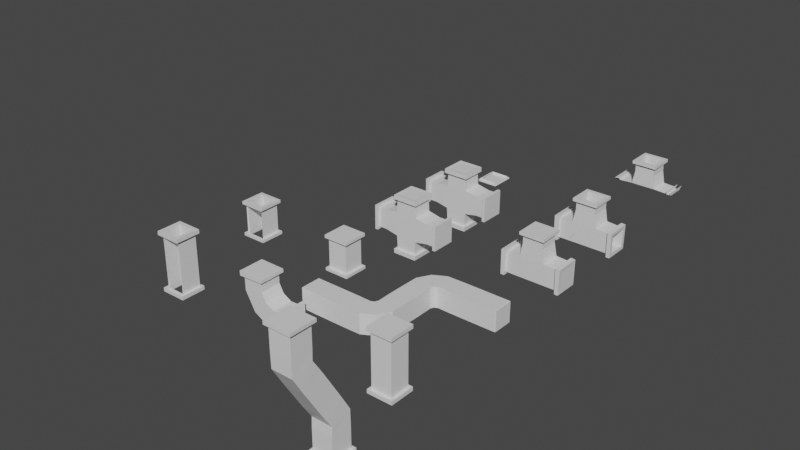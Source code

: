 # Source: AirVents.blend  (saved by Blender 2.82.7; exported with 4.5.12 LTS)
import bpy
from mathutils import Matrix  # noqa: F401  (used for matrix-valued properties, if any)

bpy.ops.wm.read_factory_settings(use_empty=True)
scene = bpy.context.scene
scene.name = 'Scene'

# ---- collections
col_collection = bpy.data.collections.new('Collection'); scene.collection.children.link(col_collection)

# ---- materials (node trees are filled in below, after node groups)
mat_material = bpy.data.materials.new('Material')
mat_material.alpha_threshold = 0.0
mat_material.use_transparent_shadow = False
mat_material.line_color = (0.0, 0.0, 0.0, 1.0)

# ---- material node trees
mat_material.use_nodes = True; mat_material.node_tree.nodes.clear()
_N = mat_material.node_tree.nodes; _L = mat_material.node_tree.links
n0 = _N.new('ShaderNodeOutputMaterial'); n0.name = 'Material Output'; n0.location = (300, 300)
n1 = _N.new('ShaderNodeBsdfPrincipled'); n1.name = 'Principled BSDF'; n1.location = (10, 300)
n1.distribution = 'GGX'
n1.subsurface_method = 'BURLEY'
n1.inputs[2].default_value = 0.4
n1.inputs[3].default_value = 1.45
n1.inputs[27].default_value = (0.0, 0.0, 0.0, 1.0)
n1.inputs[28].default_value = 1.0
_L.new(n1.outputs[0], n0.inputs[0])
n0.is_active_output = True

# ---- world
world_world = bpy.data.worlds.new('World'); scene.world = world_world
world_world.use_nodes = True; world_world.node_tree.nodes.clear()
_N = world_world.node_tree.nodes; _L = world_world.node_tree.links
n0 = _N.new('ShaderNodeOutputWorld'); n0.name = 'World Output'; n0.location = (300, 300)
n1 = _N.new('ShaderNodeBackground'); n1.name = 'Background'; n1.location = (10, 300)
n1.inputs[0].default_value = (0.05088, 0.05088, 0.05088, 1.0)
_L.new(n1.outputs[0], n0.inputs[0])
n0.is_active_output = True
world_world.color = (0.05088, 0.05088, 0.05088)
world_world.use_sun_shadow = False
world_world.sun_shadow_jitter_overblur = 0.0

# ---- meshes
me_cube = bpy.data.meshes.new('Cube')
me_cube.from_pydata([(3.087, 2.007, 0.001456), (1.412, 2.007, 0.001456)], [(1, 0)], [])
_uv = me_cube.uv_layers.new(name='UVMap')
_uv.uv.foreach_set('vector', [])
me_cube.materials.append(mat_material)
me_cube.use_remesh_preserve_volume = False
me_cube.use_remesh_preserve_attributes = False
me_cube.use_mirror_vertex_groups = False
me_cube.update()
me_cube_002 = bpy.data.meshes.new('Cube.002')
me_cube_002.from_pydata([(-0.9132, -0.271, -0.2768), (-0.9132, 0.2856, -0.2768), (-0.9132, 0.2856, 0.2797), (-0.9132, -0.271, 0.2797), (3.087, 1.729, -0.2768), (3.087, 2.286, -0.2768), (3.087, 2.286, 0.2797), (3.087, 1.729, 0.2797), (1.354, 1.615, -0.2792), (0.8154, 1.752, -0.2748), (0.8154, 1.752, 0.2777), (1.354, 1.615, 0.2821), (1.479, 1.74, -0.2792), (1.342, 2.279, -0.2748), (1.342, 2.279, 0.2777), (1.479, 1.74, 0.2821), (1.396, 1.698, -0.2798), (1.003, 2.091, -0.2745), (1.003, 2.091, 0.2775), (1.396, 1.698, 0.2827), (1.358, 0.2627, -0.2748), (0.8196, 0.4, -0.2792), (0.8196, 0.4, 0.2821), (1.358, 0.2627, 0.2777), (0.8315, -0.2641, -0.2748), (0.6942, 0.2745, -0.2792), (0.6942, 0.2745, 0.2821), (0.8315, -0.2641, 0.2777), (1.17, -0.07612, -0.2745), (0.7776, 0.3166, -0.2798), (0.7776, 0.3166, 0.2827), (1.17, -0.07612, 0.2775), (1.365, 1.233, -0.2767), (0.8085, 1.233, -0.2768), (0.8085, 1.233, 0.2797), (1.365, 1.233, 0.2797), (1.365, 0.7821, -0.2768), (0.8085, 0.782, -0.2767), (0.8085, 0.782, 0.2797), (1.365, 0.7821, 0.2797), (1.83, 1.729, -0.2767), (1.83, 2.286, -0.2768), (1.83, 2.286, 0.2797), (1.83, 1.729, 0.2796), (2.249, 1.729, -0.2768), (2.249, 2.286, -0.2768), (2.249, 2.286, 0.2797), (2.249, 1.729, 0.2797), (2.668, 1.729, -0.2768), (2.668, 2.286, -0.2768), (2.668, 2.286, 0.2797), (2.668, 1.729, 0.2797), (0.3433, -0.271, -0.2768), (0.3434, 0.2857, -0.2767), (0.3434, 0.2857, 0.2796), (0.3433, -0.271, 0.2797), (-0.07568, -0.271, -0.2768), (-0.07568, 0.2856, -0.2768), (-0.07568, 0.2856, 0.2797), (-0.07568, -0.271, 0.2797), (-0.4944, -0.271, -0.2768), (-0.4944, 0.2856, -0.2768), (-0.4944, 0.2856, 0.2797), (-0.4944, -0.271, 0.2797), (-0.9132, -0.2427, -0.2485), (-0.9132, 0.2573, -0.2485), (-0.9132, 0.2573, 0.2515), (-0.9132, -0.2427, 0.2515), (3.087, 1.757, -0.2485), (3.087, 2.257, -0.2485), (3.087, 2.257, 0.2515), (3.087, 1.757, 0.2515), (1.329, 1.62, -0.2485), (0.8446, 1.744, -0.2485), (0.8446, 1.744, 0.2515), (1.329, 1.62, 0.2515), (1.474, 1.765, -0.2485), (1.35, 2.25, -0.2485), (1.35, 2.25, 0.2515), (1.474, 1.765, 0.2515), (1.378, 1.716, -0.2485), (1.025, 2.069, -0.2485), (1.025, 2.069, 0.2515), (1.378, 1.716, 0.2515), (1.329, 0.2705, -0.2485), (0.8446, 0.3942, -0.2485), (0.8446, 0.3942, 0.2515), (1.329, 0.2705, 0.2515), (0.8237, -0.2349, -0.2485), (0.7, 0.2495, -0.2485), (0.7, 0.2495, 0.2515), (0.8237, -0.2349, 0.2515), (1.149, -0.05463, -0.2485), (0.7952, 0.2989, -0.2485), (0.7952, 0.2989, 0.2515), (1.149, -0.05463, 0.2515), (1.337, 1.232, -0.2485), (0.8368, 1.232, -0.2485), (0.8368, 1.232, 0.2515), (1.337, 1.232, 0.2515), (1.337, 0.7823, -0.2485), (0.8368, 0.7823, -0.2485), (0.8368, 0.7823, 0.2515), (1.337, 0.7823, 0.2515), (1.831, 1.757, -0.2485), (1.831, 2.257, -0.2485), (1.831, 2.257, 0.2515), (1.831, 1.757, 0.2515), (2.249, 1.757, -0.2485), (2.249, 2.257, -0.2485), (2.249, 2.257, 0.2515), (2.249, 1.757, 0.2515), (2.668, 1.757, -0.2485), (2.668, 2.257, -0.2485), (2.668, 2.257, 0.2515), (2.668, 1.757, 0.2515), (0.3431, -0.2427, -0.2485), (0.3431, 0.2573, -0.2485), (0.3431, 0.2573, 0.2515), (0.3431, -0.2427, 0.2515), (-0.07568, -0.2427, -0.2485), (-0.07568, 0.2573, -0.2485), (-0.07568, 0.2573, 0.2515), (-0.07568, -0.2427, 0.2515), (-0.4944, -0.2427, -0.2485), (-0.4944, 0.2573, -0.2485), (-0.4944, 0.2573, 0.2515), (-0.4944, -0.2427, 0.2515)], [], [(8, 9, 17, 16), (9, 10, 18, 17), (10, 11, 19, 18), (11, 8, 16, 19), (16, 17, 13, 12), (17, 18, 14, 13), (18, 19, 15, 14), (19, 16, 12, 15), (28, 29, 21, 20), (29, 30, 22, 21), (30, 31, 23, 22), (31, 28, 20, 23), (24, 25, 29, 28), (25, 26, 30, 29), (26, 27, 31, 30), (27, 24, 28, 31), (32, 33, 9, 8), (33, 34, 10, 9), (34, 35, 11, 10), (35, 32, 8, 11), (36, 37, 33, 32), (37, 38, 34, 33), (38, 39, 35, 34), (39, 36, 32, 35), (20, 21, 37, 36), (21, 22, 38, 37), (22, 23, 39, 38), (23, 20, 36, 39), (12, 13, 41, 40), (13, 14, 42, 41), (14, 15, 43, 42), (15, 12, 40, 43), (40, 41, 45, 44), (41, 42, 46, 45), (42, 43, 47, 46), (43, 40, 44, 47), (44, 45, 49, 48), (45, 46, 50, 49), (46, 47, 51, 50), (47, 44, 48, 51), (48, 49, 5, 4), (49, 50, 6, 5), (50, 51, 7, 6), (51, 48, 4, 7), (52, 53, 25, 24), (53, 54, 26, 25), (54, 55, 27, 26), (55, 52, 24, 27), (56, 57, 53, 52), (57, 58, 54, 53), (58, 59, 55, 54), (59, 56, 52, 55), (60, 61, 57, 56), (61, 62, 58, 57), (62, 63, 59, 58), (63, 60, 56, 59), (0, 1, 61, 60), (1, 2, 62, 61), (2, 3, 63, 62), (3, 0, 60, 63), (72, 80, 81, 73), (73, 81, 82, 74), (74, 82, 83, 75), (75, 83, 80, 72), (80, 76, 77, 81), (81, 77, 78, 82), (82, 78, 79, 83), (83, 79, 76, 80), (92, 84, 85, 93), (93, 85, 86, 94), (94, 86, 87, 95), (95, 87, 84, 92), (88, 92, 93, 89), (89, 93, 94, 90), (90, 94, 95, 91), (91, 95, 92, 88), (96, 72, 73, 97), (97, 73, 74, 98), (98, 74, 75, 99), (99, 75, 72, 96), (100, 96, 97, 101), (101, 97, 98, 102), (102, 98, 99, 103), (103, 99, 96, 100), (84, 100, 101, 85), (85, 101, 102, 86), (86, 102, 103, 87), (87, 103, 100, 84), (76, 104, 105, 77), (77, 105, 106, 78), (78, 106, 107, 79), (79, 107, 104, 76), (104, 108, 109, 105), (105, 109, 110, 106), (106, 110, 111, 107), (107, 111, 108, 104), (108, 112, 113, 109), (109, 113, 114, 110), (110, 114, 115, 111), (111, 115, 112, 108), (112, 68, 69, 113), (113, 69, 70, 114), (114, 70, 71, 115), (115, 71, 68, 112), (116, 88, 89, 117), (117, 89, 90, 118), (118, 90, 91, 119), (119, 91, 88, 116), (120, 116, 117, 121), (121, 117, 118, 122), (122, 118, 119, 123), (123, 119, 116, 120), (124, 120, 121, 125), (125, 121, 122, 126), (126, 122, 123, 127), (127, 123, 120, 124), (64, 124, 125, 65), (65, 125, 126, 66), (66, 126, 127, 67), (67, 127, 124, 64), (0, 3, 67, 64), (3, 2, 66, 67), (2, 1, 65, 66), (1, 0, 64, 65), (7, 4, 68, 71), (4, 5, 69, 68), (5, 6, 70, 69), (6, 7, 71, 70)])
me_cube_002.materials.append(mat_material)
me_cube_002.use_remesh_preserve_volume = False
me_cube_002.use_remesh_preserve_attributes = False
me_cube_002.use_mirror_vertex_groups = False
me_cube_002.update()
me_cube_003 = bpy.data.meshes.new('Cube.003')
me_cube_003.from_pydata([(-0.2783, -0.2783, -0.8375), (-0.2783, 0.2783, -0.8375), (0.2783, 0.2783, -0.8375), (0.2783, -0.2783, -0.8375), (-0.2783, -0.2783, 0.8375), (-0.2783, 0.2783, 0.8375), (0.2783, 0.2783, 0.8375), (0.2783, -0.2783, 0.8375), (-0.2783, -0.2783, 0.4188), (-0.2783, 0.2783, 0.4188), (0.2783, 0.2783, 0.4188), (0.2783, -0.2783, 0.4188), (-0.2783, -0.2783, 2.125e-06), (-0.2783, 0.2783, 2.125e-06), (0.2783, 0.2783, 2.167e-06), (0.2783, -0.2783, 2.167e-06), (-0.2783, -0.2783, -0.4187), (-0.2783, 0.2783, -0.4187), (0.2783, 0.2783, -0.4187), (0.2783, -0.2783, -0.4187), (-0.25, -0.25, -0.8375), (-0.25, 0.25, -0.8375), (0.25, 0.25, -0.8375), (0.25, -0.25, -0.8375), (-0.25, -0.25, 0.8375), (-0.25, 0.25, 0.8375), (0.25, 0.25, 0.8375), (0.25, -0.25, 0.8375), (-0.25, -0.25, 0.4188), (-0.25, 0.25, 0.4188), (0.25, 0.25, 0.4188), (0.25, -0.25, 0.4188), (-0.25, -0.25, 2.127e-06), (-0.25, 0.25, 2.127e-06), (0.25, 0.25, 2.165e-06), (0.25, -0.25, 2.165e-06), (-0.25, -0.25, -0.4187), (-0.25, 0.25, -0.4187), (0.25, 0.25, -0.4187), (0.25, -0.25, -0.4187), (-0.2783, -0.2783, -0.7328), (-0.2783, 0.2783, -0.7328), (0.2783, 0.2783, -0.7328), (0.2783, -0.2783, -0.7328), (-0.2783, -0.2783, 0.7328), (-0.2783, 0.2783, 0.7328), (0.2783, 0.2783, 0.7328), (0.2783, -0.2783, 0.7328), (0.349, -0.349, -0.8375), (-0.349, -0.349, -0.8375), (-0.349, 0.349, -0.8375), (0.349, 0.349, -0.8375), (-0.349, -0.349, 0.8375), (0.349, -0.349, 0.8375), (0.349, 0.349, 0.8375), (-0.349, 0.349, 0.8375), (-0.349, -0.349, 0.7328), (-0.349, 0.349, -0.7328), (0.349, 0.349, -0.7328), (0.349, -0.349, -0.7328), (-0.349, -0.349, -0.7328), (-0.349, 0.349, 0.7328), (0.349, 0.349, 0.7328), (0.349, -0.349, 0.7328)], [], [(44, 45, 9, 8), (45, 46, 10, 9), (46, 47, 11, 10), (47, 44, 8, 11), (8, 9, 13, 12), (9, 10, 14, 13), (10, 11, 15, 14), (11, 8, 12, 15), (12, 13, 17, 16), (13, 14, 18, 17), (14, 15, 19, 18), (15, 12, 16, 19), (0, 3, 48, 49), (4, 5, 55, 52), (45, 44, 56, 61), (5, 6, 54, 55), (24, 28, 29, 25), (25, 29, 30, 26), (26, 30, 31, 27), (27, 31, 28, 24), (28, 32, 33, 29), (29, 33, 34, 30), (30, 34, 35, 31), (31, 35, 32, 28), (32, 36, 37, 33), (33, 37, 38, 34), (34, 38, 39, 35), (35, 39, 36, 32), (36, 20, 21, 37), (37, 21, 22, 38), (38, 22, 23, 39), (39, 23, 20, 36), (3, 0, 20, 23), (0, 1, 21, 20), (1, 2, 22, 21), (2, 3, 23, 22), (4, 7, 27, 24), (7, 6, 26, 27), (6, 5, 25, 26), (5, 4, 24, 25), (19, 16, 40, 43), (18, 19, 43, 42), (17, 18, 42, 41), (16, 17, 41, 40), (40, 41, 57, 60), (46, 45, 61, 62), (6, 7, 53, 54), (41, 42, 58, 57), (60, 57, 50, 49), (57, 58, 51, 50), (58, 59, 48, 51), (59, 60, 49, 48), (53, 52, 56, 63), (54, 53, 63, 62), (55, 54, 62, 61), (52, 55, 61, 56), (1, 0, 49, 50), (2, 1, 50, 51), (43, 40, 60, 59), (3, 2, 51, 48), (44, 47, 63, 56), (42, 43, 59, 58), (7, 4, 52, 53), (47, 46, 62, 63)])
me_cube_003.materials.append(mat_material)
me_cube_003.use_remesh_preserve_volume = False
me_cube_003.use_remesh_preserve_attributes = False
me_cube_003.use_mirror_vertex_groups = False
me_cube_003.update()
me_cube_004 = bpy.data.meshes.new('Cube.004')
me_cube_004.from_pydata([(0.2783, -0.2783, -0.5), (0.2783, 0.2783, -0.5), (-0.2783, 0.2783, -0.5), (-0.2783, -0.2783, -0.5), (0.2783, -0.2783, 0.5), (0.2783, 0.2783, 0.5), (-0.2783, 0.2783, 0.5), (-0.2783, -0.2783, 0.5), (0.2783, -0.2783, -0.1667), (0.2783, 0.2783, -0.1667), (-0.2783, 0.2783, -0.1667), (-0.2783, -0.2783, -0.1667), (0.2783, -0.2783, 0.1667), (0.2783, 0.2783, 0.1667), (-0.2783, 0.2783, 0.1667), (-0.2783, -0.2783, 0.1667), (0.25, -0.25, -0.5), (0.25, 0.25, -0.5), (-0.25, 0.25, -0.5), (-0.25, -0.25, -0.5), (0.25, -0.25, 0.5), (0.25, 0.25, 0.5), (-0.25, 0.25, 0.5), (-0.25, -0.25, 0.5), (0.25, -0.25, -0.1667), (0.25, 0.25, -0.1667), (-0.25, 0.25, -0.1667), (-0.25, -0.25, -0.1667), (0.25, -0.25, 0.1667), (0.25, 0.25, 0.1667), (-0.25, 0.25, 0.1667), (-0.25, -0.25, 0.1667), (0.2783, -0.2783, -0.4167), (0.2783, 0.2783, -0.4167), (-0.2783, 0.2783, -0.4167), (-0.2783, -0.2783, -0.4167), (0.2783, -0.2783, 0.4167), (0.2783, 0.2783, 0.4167), (-0.2783, 0.2783, 0.4167), (-0.2783, -0.2783, 0.4167), (0.349, -0.349, -0.5), (-0.349, -0.349, -0.5), (-0.349, 0.349, -0.5), (0.349, 0.349, -0.5), (-0.349, -0.349, 0.5), (0.349, -0.349, 0.5), (0.349, 0.349, 0.5), (-0.349, 0.349, 0.5), (0.349, -0.349, -0.4167), (0.349, 0.349, 0.4167), (-0.349, 0.349, 0.4167), (-0.349, -0.349, 0.4167), (0.349, 0.349, -0.4167), (-0.349, 0.349, -0.4167), (-0.349, -0.349, -0.4167), (0.349, -0.349, 0.4167)], [], [(32, 33, 9, 8), (33, 34, 10, 9), (34, 35, 11, 10), (35, 32, 8, 11), (8, 9, 13, 12), (9, 10, 14, 13), (10, 11, 15, 14), (11, 8, 12, 15), (38, 39, 51, 50), (35, 34, 53, 54), (1, 2, 42, 43), (39, 36, 55, 51), (16, 24, 25, 17), (17, 25, 26, 18), (18, 26, 27, 19), (19, 27, 24, 16), (24, 28, 29, 25), (25, 29, 30, 26), (26, 30, 31, 27), (27, 31, 28, 24), (28, 20, 21, 29), (29, 21, 22, 30), (30, 22, 23, 31), (31, 23, 20, 28), (0, 3, 19, 16), (3, 2, 18, 19), (2, 1, 17, 18), (1, 0, 16, 17), (7, 4, 20, 23), (4, 5, 21, 20), (5, 6, 22, 21), (6, 7, 23, 22), (32, 35, 54, 48), (2, 3, 41, 42), (3, 0, 40, 41), (7, 6, 47, 44), (15, 12, 36, 39), (14, 15, 39, 38), (13, 14, 38, 37), (12, 13, 37, 36), (55, 49, 46, 45), (49, 50, 47, 46), (50, 51, 44, 47), (51, 55, 45, 44), (41, 40, 48, 54), (42, 41, 54, 53), (43, 42, 53, 52), (40, 43, 52, 48), (0, 1, 43, 40), (34, 33, 52, 53), (37, 38, 50, 49), (4, 7, 44, 45), (33, 32, 48, 52), (36, 37, 49, 55), (5, 4, 45, 46), (6, 5, 46, 47)])
me_cube_004.materials.append(mat_material)
me_cube_004.use_remesh_preserve_volume = False
me_cube_004.use_remesh_preserve_attributes = False
me_cube_004.use_mirror_vertex_groups = False
me_cube_004.update()
me_cube_005 = bpy.data.meshes.new('Cube.005')
me_cube_005.from_pydata([(0.7128, 0.2781, -0.008152), (0.713, 0.2781, -0.565), (0.713, -0.2781, -0.565), (0.7128, -0.2781, -0.008152), (-0.008148, 0.2781, 0.7128), (-0.565, 0.2781, 0.713), (-0.565, -0.2781, 0.713), (-0.008148, -0.2781, 0.7128), (0.3351, 0.2808, -0.01951), (0.1977, 0.2763, -0.558), (0.1977, -0.2763, -0.558), (0.3351, -0.2808, -0.01951), (-0.01951, 0.2808, 0.3351), (-0.558, 0.2763, 0.1977), (-0.558, -0.2763, 0.1977), (-0.01951, -0.2808, 0.3351), (0.1036, 0.2811, 0.1036), (-0.2892, 0.276, -0.2892), (-0.2892, -0.276, -0.2892), (0.1036, -0.2811, 0.1036), (0.7134, 0.25, -0.03661), (0.7134, 0.25, -0.5366), (0.7134, -0.25, -0.5366), (0.7134, -0.25, -0.03661), (-0.03661, 0.25, 0.7134), (-0.5366, 0.25, 0.7134), (-0.5366, -0.25, 0.7134), (-0.03661, -0.25, 0.7134), (0.3291, 0.25, -0.04439), (0.2054, 0.25, -0.5288), (0.2054, -0.25, -0.5288), (0.3291, -0.25, -0.04439), (-0.04438, 0.25, 0.3291), (-0.5288, 0.25, 0.2054), (-0.5288, -0.25, 0.2054), (-0.04438, -0.25, 0.3291), (0.08587, 0.25, 0.08587), (-0.2677, 0.25, -0.2677), (-0.2677, -0.25, -0.2677), (0.08587, -0.25, 0.08587), (0.6184, 0.2788, -0.01099), (0.5841, 0.2777, -0.5633), (0.5841, -0.2777, -0.5633), (0.6184, -0.2788, -0.01099), (-0.01099, 0.2788, 0.6184), (-0.5633, 0.2777, 0.5841), (-0.5633, -0.2777, 0.5841), (-0.01099, -0.2788, 0.6184), (0.7107, 0.348, 0.06332), (0.7107, -0.348, 0.06332), (0.712, -0.3486, -0.636), (0.712, 0.3486, -0.636), (0.06333, -0.348, 0.7107), (0.06333, 0.348, 0.7107), (-0.636, 0.3486, 0.712), (-0.636, -0.3486, 0.712), (0.6164, 0.3516, 0.05745), (-0.6352, 0.3472, 0.5832), (-0.6352, -0.3472, 0.5832), (0.05745, -0.3516, 0.6164), (0.5832, 0.3472, -0.6352), (0.5832, -0.3472, -0.6352), (0.6164, -0.3516, 0.05745), (0.05745, 0.3516, 0.6164)], [], [(8, 9, 17, 16), (9, 10, 18, 17), (10, 11, 19, 18), (11, 8, 16, 19), (16, 17, 13, 12), (17, 18, 14, 13), (18, 19, 15, 14), (19, 16, 12, 15), (40, 41, 9, 8), (41, 42, 10, 9), (42, 43, 11, 10), (43, 40, 8, 11), (47, 44, 63, 59), (0, 1, 51, 48), (40, 43, 62, 56), (1, 2, 50, 51), (28, 36, 37, 29), (29, 37, 38, 30), (30, 38, 39, 31), (31, 39, 36, 28), (36, 32, 33, 37), (37, 33, 34, 38), (38, 34, 35, 39), (39, 35, 32, 36), (20, 28, 29, 21), (21, 29, 30, 22), (22, 30, 31, 23), (23, 31, 28, 20), (32, 24, 25, 33), (33, 25, 26, 34), (34, 26, 27, 35), (35, 27, 24, 32), (0, 3, 23, 20), (3, 2, 22, 23), (2, 1, 21, 22), (1, 0, 20, 21), (7, 4, 24, 27), (4, 5, 25, 24), (5, 6, 26, 25), (6, 7, 27, 26), (2, 3, 49, 50), (3, 0, 48, 49), (7, 6, 55, 52), (44, 45, 57, 63), (15, 12, 44, 47), (14, 15, 47, 46), (13, 14, 46, 45), (12, 13, 45, 44), (63, 57, 54, 53), (57, 58, 55, 54), (58, 59, 52, 55), (59, 63, 53, 52), (49, 48, 56, 62), (50, 49, 62, 61), (51, 50, 61, 60), (48, 51, 60, 56), (43, 42, 61, 62), (4, 7, 52, 53), (46, 47, 59, 58), (42, 41, 60, 61), (5, 4, 53, 54), (45, 46, 58, 57), (41, 40, 56, 60), (6, 5, 54, 55)])
me_cube_005.materials.append(mat_material)
me_cube_005.use_remesh_preserve_volume = False
me_cube_005.use_remesh_preserve_attributes = False
me_cube_005.use_mirror_vertex_groups = False
me_cube_005.update()
me_cube_006 = bpy.data.meshes.new('Cube.006')
me_cube_006.from_pydata([(0.281, 0.2348, -0.9105), (-0.2813, 0.2348, -0.9105), (-0.2764, 0.7701, -0.7629), (0.2761, 0.7701, -0.7629), (0.2761, -0.7701, 0.7629), (-0.2764, -0.7701, 0.7629), (-0.2813, -0.2348, 0.9105), (0.281, -0.2348, 0.9105), (0.2781, -0.7783, 1.838), (-0.2784, -0.7783, 1.838), (-0.2784, -0.2217, 1.838), (0.2781, -0.2217, 1.838), (0.2781, 0.2217, -1.837), (-0.2784, 0.2217, -1.837), (-0.2784, 0.7783, -1.837), (0.2781, 0.7783, -1.837), (0.2781, -0.4891, 0.2763), (-0.2784, -0.4891, 0.2763), (-0.2783, -0.01114, 0.5617), (0.278, -0.01114, 0.5617), (0.2781, -0.2389, -0.1426), (-0.2784, -0.2389, -0.1426), (-0.2784, 0.2389, 0.1427), (0.2781, 0.2389, 0.1427), (0.278, 0.01113, -0.5617), (-0.2783, 0.01113, -0.5617), (-0.2784, 0.4891, -0.2763), (0.2781, 0.4891, -0.2763), (0.2781, -0.7783, 1.504), (-0.2784, -0.7783, 1.504), (-0.2784, -0.2217, 1.504), (0.2781, -0.2217, 1.504), (0.278, -0.7784, 1.171), (-0.2783, -0.7784, 1.171), (-0.2783, -0.2216, 1.17), (0.278, -0.2216, 1.17), (0.278, 0.2216, -1.17), (-0.2783, 0.2216, -1.17), (-0.2783, 0.7784, -1.171), (0.278, 0.7784, -1.171), (0.2781, 0.2217, -1.504), (-0.2784, 0.2217, -1.504), (-0.2784, 0.7783, -1.504), (0.2781, 0.7783, -1.504), (0.2498, 0.259, -0.904), (-0.2502, 0.259, -0.904), (-0.2502, 0.741, -0.771), (0.2498, 0.741, -0.771), (0.2498, -0.741, 0.771), (-0.2502, -0.741, 0.771), (-0.2502, -0.259, 0.904), (0.2498, -0.259, 0.904), (0.2498, -0.75, 1.838), (-0.2502, -0.75, 1.838), (-0.2502, -0.25, 1.838), (0.2498, -0.25, 1.838), (0.2498, 0.25, -1.837), (-0.2502, 0.25, -1.837), (-0.2502, 0.75, -1.837), (0.2498, 0.75, -1.837), (0.2498, -0.4647, 0.2906), (-0.2502, -0.4647, 0.2906), (-0.2502, -0.03535, 0.5469), (0.2498, -0.03535, 0.5469), (0.2498, -0.2147, -0.1282), (-0.2502, -0.2147, -0.1282), (-0.2502, 0.2147, 0.1282), (0.2498, 0.2147, 0.1282), (0.2498, 0.03534, -0.5469), (-0.2502, 0.03534, -0.5469), (-0.2502, 0.4647, -0.2906), (0.2498, 0.4647, -0.2906), (0.2498, -0.75, 1.504), (-0.2502, -0.75, 1.504), (-0.2502, -0.25, 1.504), (0.2498, -0.25, 1.504), (0.2498, -0.75, 1.171), (-0.2502, -0.75, 1.171), (-0.2502, -0.25, 1.171), (0.2498, -0.25, 1.171), (0.2498, 0.25, -1.171), (-0.2502, 0.25, -1.171), (-0.2502, 0.75, -1.171), (0.2498, 0.75, -1.171), (0.2498, 0.25, -1.504), (-0.2502, 0.25, -1.504), (-0.2502, 0.75, -1.504), (0.2498, 0.75, -1.504), (0.2781, -0.7783, 1.754), (-0.2784, -0.7783, 1.754), (-0.2784, -0.2217, 1.754), (0.2781, -0.2217, 1.754), (0.2781, 0.2217, -1.754), (-0.2784, 0.2217, -1.754), (-0.2784, 0.7783, -1.754), (0.2781, 0.7783, -1.754), (0.3488, -0.849, 1.838), (0.3488, -0.151, 1.838), (-0.3491, -0.151, 1.838), (-0.3491, -0.849, 1.838), (0.3488, 0.849, -1.837), (0.3488, 0.151, -1.837), (-0.3491, 0.151, -1.837), (-0.3491, 0.849, -1.837), (0.3488, -0.849, 1.754), (-0.3491, 0.151, -1.754), (-0.3491, 0.849, -1.754), (0.3488, 0.849, -1.754), (-0.3491, -0.849, 1.754), (-0.3491, -0.151, 1.754), (0.3488, -0.151, 1.754), (0.3488, 0.151, -1.754)], [], [(4, 5, 17, 16), (5, 6, 18, 17), (6, 7, 19, 18), (7, 4, 16, 19), (16, 17, 21, 20), (17, 18, 22, 21), (18, 19, 23, 22), (19, 16, 20, 23), (20, 21, 25, 24), (21, 22, 26, 25), (22, 23, 27, 26), (23, 20, 24, 27), (24, 25, 1, 0), (25, 26, 2, 1), (26, 27, 3, 2), (27, 24, 0, 3), (88, 89, 29, 28), (89, 90, 30, 29), (90, 91, 31, 30), (91, 88, 28, 31), (28, 29, 33, 32), (29, 30, 34, 33), (30, 31, 35, 34), (31, 28, 32, 35), (32, 33, 5, 4), (33, 34, 6, 5), (34, 35, 7, 6), (35, 32, 4, 7), (0, 1, 37, 36), (1, 2, 38, 37), (2, 3, 39, 38), (3, 0, 36, 39), (36, 37, 41, 40), (37, 38, 42, 41), (38, 39, 43, 42), (39, 36, 40, 43), (90, 89, 108, 109), (12, 15, 100, 101), (94, 95, 107, 106), (91, 90, 109, 110), (48, 60, 61, 49), (49, 61, 62, 50), (50, 62, 63, 51), (51, 63, 60, 48), (60, 64, 65, 61), (61, 65, 66, 62), (62, 66, 67, 63), (63, 67, 64, 60), (64, 68, 69, 65), (65, 69, 70, 66), (66, 70, 71, 67), (67, 71, 68, 64), (68, 44, 45, 69), (69, 45, 46, 70), (70, 46, 47, 71), (71, 47, 44, 68), (52, 72, 73, 53), (53, 73, 74, 54), (54, 74, 75, 55), (55, 75, 72, 52), (72, 76, 77, 73), (73, 77, 78, 74), (74, 78, 79, 75), (75, 79, 76, 72), (76, 48, 49, 77), (77, 49, 50, 78), (78, 50, 51, 79), (79, 51, 48, 76), (44, 80, 81, 45), (45, 81, 82, 46), (46, 82, 83, 47), (47, 83, 80, 44), (80, 84, 85, 81), (81, 85, 86, 82), (82, 86, 87, 83), (83, 87, 84, 80), (84, 56, 57, 85), (85, 57, 58, 86), (86, 58, 59, 87), (87, 59, 56, 84), (8, 11, 55, 52), (11, 10, 54, 55), (10, 9, 53, 54), (9, 8, 52, 53), (15, 12, 56, 59), (12, 13, 57, 56), (13, 14, 58, 57), (14, 15, 59, 58), (95, 92, 111, 107), (8, 9, 99, 96), (88, 91, 110, 104), (9, 10, 98, 99), (43, 40, 92, 95), (42, 43, 95, 94), (41, 42, 94, 93), (40, 41, 93, 92), (111, 105, 102, 101), (105, 106, 103, 102), (106, 107, 100, 103), (107, 111, 101, 100), (97, 96, 104, 110), (98, 97, 110, 109), (99, 98, 109, 108), (96, 99, 108, 104), (93, 94, 106, 105), (13, 12, 101, 102), (89, 88, 104, 108), (92, 93, 105, 111), (14, 13, 102, 103), (15, 14, 103, 100), (11, 8, 96, 97), (10, 11, 97, 98)])
me_cube_006.materials.append(mat_material)
me_cube_006.use_remesh_preserve_volume = False
me_cube_006.use_remesh_preserve_attributes = False
me_cube_006.use_mirror_vertex_groups = False
me_cube_006.update()
me_cube_007 = bpy.data.meshes.new('Cube.007')
me_cube_007.from_pydata([(-0.8375, -0.2783, -0.4639), (-0.8398, -0.279, 0.09186), (-0.8398, 0.279, 0.09186), (-0.8375, 0.2783, -0.4639), (0.8375, -0.2783, -0.4639), (0.8398, -0.279, 0.09186), (0.8398, 0.279, 0.09186), (0.8375, 0.2783, -0.4639), (0.2783, -0.2783, 0.8144), (-0.2783, -0.2783, 0.8144), (-0.2783, 0.2783, 0.8144), (0.2783, 0.2783, 0.8144), (-0.4188, -0.2783, -0.4639), (-0.3475, -0.2847, 0.1211), (-0.3475, 0.2847, 0.1211), (-0.4188, 0.2783, -0.4639), (0.4187, -0.2783, -0.4639), (0.3475, -0.2847, 0.1211), (0.3475, 0.2847, 0.1211), (0.4187, 0.2783, -0.4639), (0.277, -0.2793, 0.4841), (-0.277, -0.2793, 0.4841), (-0.277, 0.2793, 0.4841), (0.277, 0.2793, 0.4841), (-0.8375, -0.25, -0.4356), (-0.8375, -0.25, 0.06441), (-0.8375, 0.25, 0.06441), (-0.8375, 0.25, -0.4356), (0.8375, -0.25, -0.4356), (0.8375, -0.25, 0.06441), (0.8375, 0.25, 0.06441), (0.8375, 0.25, -0.4356), (0.25, -0.25, 0.8144), (-0.25, -0.25, 0.8144), (-0.25, 0.25, 0.8144), (0.25, 0.25, 0.8144), (-0.4188, -0.25, -0.4356), (-0.3344, -0.25, 0.1061), (-0.3344, 0.25, 0.1061), (-0.4188, 0.25, -0.4356), (0.4187, -0.25, -0.4356), (0.3344, -0.25, 0.1061), (0.3344, 0.25, 0.1061), (0.4187, 0.25, -0.4356), (0.25, -0.25, 0.4811), (-0.25, -0.25, 0.4811), (-0.25, 0.25, 0.4811), (0.25, 0.25, 0.4811), (-0.7328, -0.2783, -0.4639), (-0.7167, -0.2804, 0.09917), (-0.7167, 0.2804, 0.09917), (-0.7328, 0.2783, -0.4639), (0.7328, -0.2783, -0.4639), (0.7167, -0.2804, 0.09917), (0.7167, 0.2804, 0.09917), (0.7328, 0.2783, -0.4639), (0.278, -0.2785, 0.7318), (-0.278, -0.2785, 0.7318), (-0.278, 0.2785, 0.7318), (0.278, 0.2785, 0.7318), (0.8444, -0.3507, 0.1614), (0.8379, -0.349, -0.5346), (0.8444, 0.3507, 0.1614), (-0.8444, -0.3507, 0.1614), (-0.8444, 0.3507, 0.1614), (-0.8379, -0.349, -0.5346), (0.8379, 0.349, -0.5346), (-0.8379, 0.349, -0.5346), (0.3491, -0.3488, 0.8144), (0.3491, 0.3488, 0.8144), (-0.3491, 0.3488, 0.8144), (-0.3491, -0.3488, 0.8144), (-0.7214, -0.3494, 0.1714), (-0.7214, 0.3494, 0.1714), (-0.7333, 0.3495, -0.534), (0.7333, -0.3495, -0.534), (0.3485, -0.3494, 0.7318), (-0.7333, -0.3495, -0.534), (0.7214, -0.3494, 0.1714), (0.7214, 0.3494, 0.1714), (0.7333, 0.3495, -0.534), (-0.3485, -0.3494, 0.7318), (-0.3485, 0.3494, 0.7318), (0.3485, 0.3494, 0.7318)], [], [(53, 54, 18, 17), (49, 50, 73, 72), (3, 2, 64, 67), (5, 6, 62, 60), (52, 53, 17, 16), (55, 54, 79, 80), (18, 19, 15, 14), (12, 16, 17, 13), (19, 16, 12, 15), (54, 55, 19, 18), (55, 52, 16, 19), (20, 21, 13, 17), (21, 22, 14, 13), (22, 23, 18, 14), (23, 20, 17, 18), (56, 57, 21, 20), (57, 58, 22, 21), (58, 59, 23, 22), (59, 56, 20, 23), (29, 41, 42, 30), (38, 26, 27, 39), (37, 25, 26, 38), (36, 24, 25, 37), (28, 40, 41, 29), (39, 27, 24, 36), (42, 38, 39, 43), (36, 37, 41, 40), (43, 39, 36, 40), (30, 42, 43, 31), (31, 43, 40, 28), (44, 41, 37, 45), (45, 37, 38, 46), (46, 38, 42, 47), (47, 42, 41, 44), (32, 44, 45, 33), (33, 45, 46, 34), (34, 46, 47, 35), (35, 47, 44, 32), (5, 4, 28, 29), (6, 5, 29, 30), (1, 2, 26, 25), (0, 1, 25, 24), (7, 6, 30, 31), (4, 7, 31, 28), (3, 0, 24, 27), (2, 3, 27, 26), (8, 11, 35, 32), (11, 10, 34, 35), (10, 9, 33, 34), (9, 8, 32, 33), (15, 12, 48, 51), (12, 13, 49, 48), (13, 14, 50, 49), (14, 15, 51, 50), (1, 0, 65, 63), (56, 59, 83, 76), (48, 49, 72, 77), (52, 55, 80, 75), (51, 48, 77, 74), (0, 3, 67, 65), (4, 5, 60, 61), (8, 9, 71, 68), (73, 74, 67, 64), (72, 73, 64, 63), (77, 72, 63, 65), (74, 77, 65, 67), (66, 61, 75, 80), (62, 66, 80, 79), (61, 60, 78, 75), (60, 62, 79, 78), (69, 68, 76, 83), (70, 69, 83, 82), (71, 70, 82, 81), (68, 71, 81, 76), (59, 58, 82, 83), (53, 52, 75, 78), (11, 8, 68, 69), (50, 51, 74, 73), (58, 57, 81, 82), (54, 53, 78, 79), (2, 1, 63, 64), (10, 11, 69, 70), (57, 56, 76, 81), (6, 7, 66, 62), (9, 10, 70, 71), (7, 4, 61, 66)])
me_cube_007.materials.append(mat_material)
me_cube_007.use_remesh_preserve_volume = False
me_cube_007.use_remesh_preserve_attributes = False
me_cube_007.use_mirror_vertex_groups = False
me_cube_007.update()
me_cube_008 = bpy.data.meshes.new('Cube.008')
me_cube_008.from_pydata([(0.25, -0.25, 0.125), (0.25, 0.25, 0.125), (-0.25, 0.25, 0.125), (-0.25, -0.25, 0.125)], [], [(2, 3, 0, 1)])
me_cube_008.materials.append(mat_material)
me_cube_008.use_remesh_preserve_volume = False
me_cube_008.use_remesh_preserve_attributes = False
me_cube_008.use_mirror_vertex_groups = False
me_cube_008.update()
me_cube_009 = bpy.data.meshes.new('Cube.009')
me_cube_009.from_pydata([(0.25, -0.25, -1.788e-07), (0.25, 0.25, 5.96e-08), (-0.25, 0.25, 1.788e-07), (-0.25, -0.25, -5.96e-08)], [], [(1, 0, 3, 2)])
me_cube_009.materials.append(mat_material)
me_cube_009.use_remesh_preserve_volume = False
me_cube_009.use_remesh_preserve_attributes = False
me_cube_009.use_mirror_vertex_groups = False
me_cube_009.update()
me_cube_010 = bpy.data.meshes.new('Cube.010')
me_cube_010.from_pydata([(0.0, -0.25, -0.25), (0.0, -0.25, 0.25), (0.0, 0.25, 0.25), (0.0, 0.25, -0.25)], [], [(2, 1, 0, 3)])
me_cube_010.materials.append(mat_material)
me_cube_010.use_remesh_preserve_volume = False
me_cube_010.use_remesh_preserve_attributes = False
me_cube_010.use_mirror_vertex_groups = False
me_cube_010.update()
me_cube_011 = bpy.data.meshes.new('Cube.011')
me_cube_011.from_pydata([(0.25, -0.25, 0.0), (-0.25, -0.25, 0.0), (-0.25, 0.25, 0.0), (0.25, 0.25, 0.0)], [], [(1, 0, 3, 2)])
me_cube_011.materials.append(mat_material)
me_cube_011.use_remesh_preserve_volume = False
me_cube_011.use_remesh_preserve_attributes = False
me_cube_011.use_mirror_vertex_groups = False
me_cube_011.update()
me_cube_012 = bpy.data.meshes.new('Cube.012')
me_cube_012.from_pydata([(1.192e-07, -0.25, -0.25), (1.192e-07, -0.25, 0.25), (1.192e-07, 0.25, 0.25), (1.192e-07, 0.25, -0.25)], [], [(0, 1, 2, 3)])
me_cube_012.materials.append(mat_material)
me_cube_012.use_remesh_preserve_volume = False
me_cube_012.use_remesh_preserve_attributes = False
me_cube_012.use_mirror_vertex_groups = False
me_cube_012.update()
me_cube_013 = bpy.data.meshes.new('Cube.013')
me_cube_013.from_pydata([(0.0, 0.25, 0.25), (0.0, 0.25, -0.25), (0.0, -0.25, -0.25), (0.0, -0.25, 0.25)], [], [(1, 0, 3, 2)])
me_cube_013.materials.append(mat_material)
me_cube_013.use_remesh_preserve_volume = False
me_cube_013.use_remesh_preserve_attributes = False
me_cube_013.use_mirror_vertex_groups = False
me_cube_013.update()
me_cube_014 = bpy.data.meshes.new('Cube.014')
me_cube_014.from_pydata([(0.25, 0.25, 0.0), (-0.25, 0.25, 0.0), (-0.25, -0.25, 0.0), (0.25, -0.25, 0.0)], [], [(2, 3, 0, 1)])
me_cube_014.materials.append(mat_material)
me_cube_014.use_remesh_preserve_volume = False
me_cube_014.use_remesh_preserve_attributes = False
me_cube_014.use_mirror_vertex_groups = False
me_cube_014.update()
me_cube_015 = bpy.data.meshes.new('Cube.015')
me_cube_015.from_pydata([(0.25, -0.25, -2.384e-07), (-0.25, -0.25, -2.384e-07), (-0.25, 0.25, -2.384e-07), (0.25, 0.25, -2.384e-07)], [], [(2, 3, 0, 1)])
me_cube_015.materials.append(mat_material)
me_cube_015.use_remesh_preserve_volume = False
me_cube_015.use_remesh_preserve_attributes = False
me_cube_015.use_mirror_vertex_groups = False
me_cube_015.update()
me_cube_016 = bpy.data.meshes.new('Cube.016')
me_cube_016.from_pydata([(0.25, -0.25, 0.0), (-0.25, -0.25, 0.0), (-0.25, 0.25, 0.0), (0.25, 0.25, 0.0)], [], [(1, 0, 3, 2)])
me_cube_016.materials.append(mat_material)
me_cube_016.use_remesh_preserve_volume = False
me_cube_016.use_remesh_preserve_attributes = False
me_cube_016.use_mirror_vertex_groups = False
me_cube_016.update()
me_cube_017 = bpy.data.meshes.new('Cube.017')
me_cube_017.from_pydata([(-0.25, -0.25, 0.0), (-0.25, 0.25, 0.0), (0.25, 0.25, 0.0), (0.25, -0.25, 0.0)], [], [(1, 0, 3, 2)])
me_cube_017.materials.append(mat_material)
me_cube_017.use_remesh_preserve_volume = False
me_cube_017.use_remesh_preserve_attributes = False
me_cube_017.use_mirror_vertex_groups = False
me_cube_017.update()
me_cube_018 = bpy.data.meshes.new('Cube.018')
me_cube_018.from_pydata([(-0.25, -0.25, 0.0), (-0.25, 0.25, 0.0), (0.25, 0.25, 0.0), (0.25, -0.25, 0.0)], [], [(2, 3, 0, 1)])
me_cube_018.materials.append(mat_material)
me_cube_018.use_remesh_preserve_volume = False
me_cube_018.use_remesh_preserve_attributes = False
me_cube_018.use_mirror_vertex_groups = False
me_cube_018.update()
me_cube_019 = bpy.data.meshes.new('Cube.019')
me_cube_019.from_pydata([(-0.8398, -0.279, 0.09186), (-0.8398, 0.279, 0.09186), (0.8398, -0.279, 0.09186), (0.8398, 0.279, 0.09186), (0.2783, -0.2783, 0.8144), (-0.2783, -0.2783, 0.8144), (-0.2783, 0.2783, 0.8144), (0.2783, 0.2783, 0.8144), (-0.3475, -0.2847, 0.1211), (-0.3475, 0.2847, 0.1211), (0.3475, -0.2847, 0.1211), (0.3475, 0.2847, 0.1211), (0.277, -0.2793, 0.4841), (-0.277, -0.2793, 0.4841), (-0.277, 0.2793, 0.4841), (0.277, 0.2793, 0.4841), (-0.8375, -0.25, 0.06441), (-0.8375, 0.25, 0.06441), (0.8375, -0.25, 0.06441), (0.8375, 0.25, 0.06441), (0.25, -0.25, 0.8144), (-0.25, -0.25, 0.8144), (-0.25, 0.25, 0.8144), (0.25, 0.25, 0.8144), (-0.3344, -0.25, 0.1061), (-0.3344, 0.25, 0.1061), (0.3344, -0.25, 0.1061), (0.3344, 0.25, 0.1061), (0.25, -0.25, 0.4811), (-0.25, -0.25, 0.4811), (-0.25, 0.25, 0.4811), (0.25, 0.25, 0.4811), (-0.7167, -0.2804, 0.09917), (-0.7167, 0.2804, 0.09917), (0.7167, -0.2804, 0.09917), (0.7167, 0.2804, 0.09917), (0.278, -0.2785, 0.7318), (-0.278, -0.2785, 0.7318), (-0.278, 0.2785, 0.7318), (0.278, 0.2785, 0.7318), (0.8444, -0.3507, 0.1614), (0.8444, 0.3507, 0.1614), (-0.8444, -0.3507, 0.1614), (-0.8444, 0.3507, 0.1614), (0.3491, -0.3488, 0.8144), (0.3491, 0.3488, 0.8144), (-0.3491, 0.3488, 0.8144), (-0.3491, -0.3488, 0.8144), (-0.7214, -0.3494, 0.1714), (-0.7214, 0.3494, 0.1714), (0.323, 0.25, 0.1567), (-0.323, 0.25, 0.1567), (0.3485, -0.3494, 0.7318), (-0.323, -0.25, 0.1567), (0.7214, -0.3494, 0.1714), (0.7214, 0.3494, 0.1714), (0.323, -0.25, 0.1567), (-0.3485, -0.3494, 0.7318), (-0.3485, 0.3494, 0.7318), (0.3485, 0.3494, 0.7318)], [], [(34, 35, 11, 10), (32, 33, 49, 48), (2, 3, 41, 40), (12, 13, 8, 10), (13, 14, 9, 8), (14, 15, 11, 9), (15, 12, 10, 11), (36, 37, 13, 12), (37, 38, 14, 13), (38, 39, 15, 14), (39, 36, 12, 15), (18, 26, 27, 19), (24, 16, 17, 25), (56, 26, 24, 53), (53, 24, 25, 51), (51, 25, 27, 50), (50, 27, 26, 56), (20, 28, 29, 21), (21, 29, 30, 22), (22, 30, 31, 23), (23, 31, 28, 20), (3, 2, 18, 19), (0, 1, 17, 16), (4, 7, 23, 20), (7, 6, 22, 23), (6, 5, 21, 22), (5, 4, 20, 21), (8, 9, 33, 32), (36, 39, 59, 52), (4, 5, 47, 44), (48, 49, 43, 42), (28, 56, 53, 29), (45, 44, 52, 59), (46, 45, 59, 58), (47, 46, 58, 57), (44, 47, 57, 52), (39, 38, 58, 59), (29, 53, 51, 30), (7, 4, 44, 45), (30, 51, 50, 31), (38, 37, 57, 58), (35, 34, 54, 55), (1, 0, 42, 43), (6, 7, 45, 46), (37, 36, 52, 57), (31, 50, 56, 28), (5, 6, 46, 47)])
me_cube_019.materials.append(mat_material)
me_cube_019.use_remesh_preserve_volume = False
me_cube_019.use_remesh_preserve_attributes = False
me_cube_019.use_mirror_vertex_groups = False
me_cube_019.update()
me_cube_020 = bpy.data.meshes.new('Cube.020')
me_cube_020.from_pydata([(-0.002232, 0.06459, -0.002155), (0.002232, 0.06459, -0.002155), (-0.002232, -0.06459, -0.002155), (0.002232, -0.06459, -0.002155), (0.002156, -0.06459, 0.002346), (-0.002156, -0.06459, 0.002346), (-0.002156, 0.06459, 0.002346), (0.002156, 0.06459, 0.002346), (-0.002232, 0.255, -0.002155), (0.002232, 0.255, -0.002155), (-0.002232, -0.255, -0.002155), (0.002232, -0.255, -0.002155), (0.002156, -0.255, 0.002346), (-0.002156, -0.255, 0.002346), (-0.002156, 0.255, 0.002346), (0.002156, 0.255, 0.002346)], [], [(7, 1, 9, 15), (5, 2, 10, 13), (9, 8, 14, 15), (10, 11, 12, 13), (3, 4, 12, 11), (0, 6, 14, 8), (6, 7, 15, 14), (4, 5, 13, 12), (2, 3, 11, 10), (1, 0, 8, 9), (2, 5, 4, 3), (1, 7, 6, 0)])
me_cube_020.materials.append(mat_material)
me_cube_020.use_remesh_preserve_volume = False
me_cube_020.use_remesh_preserve_attributes = False
me_cube_020.use_mirror_vertex_groups = False
me_cube_020.update()
me_cube_001 = bpy.data.meshes.new('Cube.001')
me_cube_001.from_pydata([(0.2775, -0.279, -0.8398), (-0.2775, -0.279, -0.8398), (-0.2775, 0.279, -0.8398), (0.2775, 0.279, -0.8398), (0.2775, -0.279, 0.8398), (-0.2775, -0.279, 0.8398), (-0.2775, 0.279, 0.8398), (0.2775, 0.279, 0.8398), (-1.0, -0.2783, 0.2783), (-1.0, -0.2783, -0.2783), (-1.0, 0.2783, -0.2783), (-1.0, 0.2783, 0.2783), (1.0, -0.2783, -0.2783), (1.0, -0.2783, 0.2783), (1.0, 0.2783, 0.2783), (1.0, 0.2783, -0.2783), (0.3067, -0.2847, -0.3475), (-0.3067, -0.2847, -0.3475), (-0.3067, 0.2847, -0.3475), (0.3067, 0.2847, -0.3475), (0.3067, -0.2847, 0.3475), (-0.3067, -0.2847, 0.3475), (-0.3067, 0.2847, 0.3475), (0.3067, 0.2847, 0.3475), (-0.6697, -0.2793, 0.277), (-0.6697, -0.2793, -0.2771), (-0.6697, 0.2793, -0.2771), (-0.6697, 0.2793, 0.277), (0.6697, -0.2793, -0.2771), (0.6697, -0.2793, 0.277), (0.6697, 0.2793, 0.277), (0.6697, 0.2793, -0.2771), (0.25, -0.25, -0.8375), (-0.25, -0.25, -0.8375), (-0.25, 0.25, -0.8375), (0.25, 0.25, -0.8375), (0.25, -0.25, 0.8375), (-0.25, -0.25, 0.8375), (-0.25, 0.25, 0.8375), (0.25, 0.25, 0.8375), (-1.0, -0.25, 0.25), (-1.0, -0.25, -0.25), (-1.0, 0.25, -0.25), (-1.0, 0.25, 0.25), (1.0, -0.25, -0.25), (1.0, -0.25, 0.25), (1.0, 0.25, 0.25), (1.0, 0.25, -0.25), (0.2917, -0.25, -0.3344), (-0.2917, -0.25, -0.3344), (-0.2917, 0.25, -0.3344), (0.2917, 0.25, -0.3344), (0.2917, -0.25, 0.3344), (-0.2917, -0.25, 0.3344), (-0.2917, 0.25, 0.3344), (0.2917, 0.25, 0.3344), (-0.6667, -0.25, 0.25), (-0.6667, -0.25, -0.25), (-0.6667, 0.25, -0.25), (-0.6667, 0.25, 0.25), (0.6667, -0.25, -0.25), (0.6667, -0.25, 0.25), (0.6667, 0.25, 0.25), (0.6667, 0.25, -0.25), (0.2848, -0.2804, -0.7167), (-0.2848, -0.2804, -0.7167), (-0.2848, 0.2804, -0.7167), (0.2848, 0.2804, -0.7167), (0.9174, -0.2785, -0.278), (0.9174, -0.2785, 0.278), (0.9174, 0.2785, 0.278), (0.9174, 0.2785, -0.278), (-0.9174, -0.2785, 0.278), (-0.9174, -0.2785, -0.278), (-0.9174, 0.2785, -0.278), (-0.9174, 0.2785, 0.278), (0.2848, -0.2804, 0.7167), (-0.2848, -0.2804, 0.7167), (-0.2848, 0.2804, 0.7167), (0.2848, 0.2804, 0.7167), (-1.0, 0.3488, 0.3491), (-1.0, 0.3488, -0.3491), (-1.0, -0.3488, 0.3491), (0.347, -0.3507, -0.8447), (-0.347, -0.3507, -0.8447), (-0.347, -0.3507, 0.8447), (0.347, -0.3507, 0.8447), (-0.347, 0.3507, 0.8447), (0.347, 0.3507, 0.8447), (-0.347, 0.3507, -0.8447), (0.347, 0.3507, -0.8447), (-1.0, -0.3488, -0.3491), (1.0, -0.3488, -0.3491), (1.0, 0.3488, -0.3491), (1.0, 0.3488, 0.3491), (1.0, -0.3488, 0.3491), (-0.3564, -0.35, -0.7218), (-0.3564, 0.35, -0.7218), (0.3564, 0.35, -0.7218), (0.3564, -0.35, 0.7218), (-0.9174, -0.3494, 0.3485), (0.9174, -0.3494, -0.3485), (0.3564, -0.35, -0.7218), (0.9174, -0.3494, 0.3485), (0.9174, 0.3494, 0.3485), (0.9174, 0.3494, -0.3485), (-0.9174, -0.3494, -0.3485), (-0.9174, 0.3494, -0.3485), (-0.9174, 0.3494, 0.3485), (-0.3564, -0.35, 0.7218), (-0.3564, 0.35, 0.7218), (0.3564, 0.35, 0.7218)], [], [(77, 78, 22, 21), (76, 77, 21, 20), (10, 11, 80, 81), (2, 1, 84, 89), (73, 72, 100, 106), (3, 2, 89, 90), (22, 23, 19, 18), (16, 20, 21, 17), (78, 79, 23, 22), (79, 76, 20, 23), (24, 25, 17, 21), (25, 26, 18, 17), (26, 27, 22, 18), (27, 24, 21, 22), (72, 73, 25, 24), (73, 74, 26, 25), (74, 75, 27, 26), (75, 72, 24, 27), (28, 29, 20, 16), (29, 30, 23, 20), (30, 31, 19, 23), (31, 28, 16, 19), (68, 69, 29, 28), (69, 70, 30, 29), (70, 71, 31, 30), (71, 68, 28, 31), (37, 53, 54, 38), (36, 52, 53, 37), (51, 35, 32, 48), (50, 34, 35, 51), (49, 33, 34, 50), (48, 32, 33, 49), (54, 50, 51, 55), (48, 49, 53, 52), (38, 54, 55, 39), (39, 55, 52, 36), (56, 53, 49, 57), (57, 49, 50, 58), (58, 50, 54, 59), (59, 54, 53, 56), (40, 56, 57, 41), (41, 57, 58, 42), (42, 58, 59, 43), (43, 59, 56, 40), (60, 48, 52, 61), (61, 52, 55, 62), (62, 55, 51, 63), (63, 51, 48, 60), (44, 60, 61, 45), (45, 61, 62, 46), (46, 62, 63, 47), (47, 63, 60, 44), (11, 10, 42, 43), (8, 11, 43, 40), (0, 1, 33, 32), (5, 4, 36, 37), (6, 5, 37, 38), (7, 6, 38, 39), (4, 7, 39, 36), (2, 3, 35, 34), (1, 2, 34, 33), (3, 0, 32, 35), (10, 9, 41, 42), (9, 8, 40, 41), (12, 15, 47, 44), (15, 14, 46, 47), (14, 13, 45, 46), (13, 12, 44, 45), (16, 17, 65, 64), (17, 18, 66, 65), (18, 19, 67, 66), (19, 16, 64, 67), (74, 73, 106, 107), (7, 4, 86, 88), (12, 13, 95, 92), (75, 74, 107, 108), (67, 64, 102, 98), (13, 14, 94, 95), (72, 75, 108, 100), (6, 7, 88, 87), (66, 67, 98, 97), (14, 15, 93, 94), (5, 6, 87, 85), (65, 66, 97, 96), (98, 102, 83, 90), (97, 98, 90, 89), (96, 97, 89, 84), (102, 96, 84, 83), (93, 92, 101, 105), (94, 93, 105, 104), (95, 94, 104, 103), (92, 95, 103, 101), (80, 82, 100, 108), (81, 80, 108, 107), (91, 81, 107, 106), (82, 91, 106, 100), (88, 86, 99, 111), (87, 88, 111, 110), (86, 85, 109, 99), (85, 87, 110, 109), (68, 71, 105, 101), (71, 70, 104, 105), (0, 3, 90, 83), (11, 8, 82, 80), (70, 69, 103, 104), (1, 0, 83, 84), (76, 79, 111, 99), (69, 68, 101, 103), (79, 78, 110, 111), (9, 10, 81, 91), (77, 76, 99, 109), (8, 9, 91, 82), (64, 65, 96, 102), (4, 5, 85, 86), (78, 77, 109, 110), (15, 12, 92, 93)])
me_cube_001.materials.append(mat_material)
me_cube_001.use_remesh_preserve_volume = False
me_cube_001.use_remesh_preserve_attributes = False
me_cube_001.use_mirror_vertex_groups = False
me_cube_001.update()
me_cube_021 = bpy.data.meshes.new('Cube.021')
me_cube_021.from_pydata([(0.0, -0.25, -0.25), (0.0, 0.25, -0.25), (0.0, 0.25, 0.25), (0.0, -0.25, 0.25)], [], [(3, 0, 1, 2)])
me_cube_021.materials.append(mat_material)
me_cube_021.use_remesh_preserve_volume = False
me_cube_021.use_remesh_preserve_attributes = False
me_cube_021.use_mirror_vertex_groups = False
me_cube_021.update()
me_cube_022 = bpy.data.meshes.new('Cube.022')
me_cube_022.from_pydata([(0.25, 0.0, -0.25), (-0.25, 0.0, -0.25), (-0.25, 0.0, 0.25), (0.25, 0.0, 0.25)], [], [(1, 0, 3, 2)])
me_cube_022.materials.append(mat_material)
me_cube_022.use_remesh_preserve_volume = False
me_cube_022.use_remesh_preserve_attributes = False
me_cube_022.use_mirror_vertex_groups = False
me_cube_022.update()
me_cube_023 = bpy.data.meshes.new('Cube.023')
me_cube_023.from_pydata([(0.0, -0.25, -0.25), (0.0, 0.25, -0.25), (0.0, 0.25, 0.25), (0.0, -0.25, 0.25)], [], [(2, 1, 0, 3)])
me_cube_023.materials.append(mat_material)
me_cube_023.use_remesh_preserve_volume = False
me_cube_023.use_remesh_preserve_attributes = False
me_cube_023.use_mirror_vertex_groups = False
me_cube_023.update()
me_cube_024 = bpy.data.meshes.new('Cube.024')
me_cube_024.from_pydata([(-0.25, 0.0, -0.25), (0.25, 0.0, -0.25), (0.25, 0.0, 0.25), (-0.25, 0.0, 0.25)], [], [(0, 3, 2, 1)])
me_cube_024.materials.append(mat_material)
me_cube_024.use_remesh_preserve_volume = False
me_cube_024.use_remesh_preserve_attributes = False
me_cube_024.use_mirror_vertex_groups = False
me_cube_024.update()
me_cube_025 = bpy.data.meshes.new('Cube.025')
me_cube_025.from_pydata([(0.2667, -0.01657, -0.3075), (-0.2667, -0.01657, -0.3075), (0.2667, -0.01657, 0.3075), (-0.2667, -0.01657, 0.3075), (0.2517, 0.01811, -0.2944), (-0.2517, 0.01811, -0.2944), (0.2517, 0.01811, 0.2944), (-0.2517, 0.01811, 0.2944), (0.3067, -0.01657, 0.3475), (0.3067, -0.01657, -0.3475), (-0.3067, -0.01657, 0.3475), (-0.3067, -0.01657, -0.3475), (0.2917, 0.01811, 0.3344), (0.2917, 0.01811, -0.3344), (-0.2917, 0.01811, 0.3344), (-0.2917, 0.01811, -0.3344)], [], [(9, 13, 12, 8), (9, 11, 15, 13), (11, 10, 14, 15), (10, 8, 12, 14), (2, 0, 9, 8), (1, 3, 10, 11), (0, 1, 11, 9), (3, 2, 8, 10), (4, 6, 12, 13), (7, 5, 15, 14), (5, 4, 13, 15), (6, 7, 14, 12), (5, 1, 0, 4), (0, 2, 6, 4), (3, 7, 6, 2), (5, 7, 3, 1)])
me_cube_025.materials.append(mat_material)
me_cube_025.use_remesh_preserve_volume = False
me_cube_025.use_remesh_preserve_attributes = False
me_cube_025.use_mirror_vertex_groups = False
me_cube_025.update()
me_cube_026 = bpy.data.meshes.new('Cube.026')
me_cube_026.from_pydata([(0.2775, 0.279, 0.8398), (-0.2775, 0.279, 0.8398), (-0.2775, -0.279, 0.8398), (0.2775, -0.279, 0.8398), (0.2775, 0.279, -0.8398), (-0.2775, 0.279, -0.8398), (-0.2775, -0.279, -0.8398), (0.2775, -0.279, -0.8398), (-1.0, 0.2783, -0.2783), (-1.0, 0.2783, 0.2783), (-1.0, -0.2783, 0.2783), (-1.0, -0.2783, -0.2783), (1.0, 0.2783, 0.2783), (1.0, 0.2783, -0.2783), (1.0, -0.2783, -0.2783), (1.0, -0.2783, 0.2783), (0.3067, 0.2847, 0.3475), (-0.3067, 0.2847, 0.3475), (-0.3067, -0.2847, 0.3475), (0.3067, -0.2847, 0.3475), (0.3067, 0.2847, -0.3475), (-0.3067, 0.2847, -0.3475), (-0.3067, -0.2847, -0.3475), (0.3067, -0.2847, -0.3475), (-0.6697, 0.2793, -0.277), (-0.6697, 0.2793, 0.2771), (-0.6697, -0.2793, 0.2771), (-0.6697, -0.2793, -0.277), (0.6697, 0.2793, 0.2771), (0.6697, 0.2793, -0.277), (0.6697, -0.2793, -0.277), (0.6697, -0.2793, 0.2771), (0.25, 0.25, 0.8375), (-0.25, 0.25, 0.8375), (-0.25, -0.25, 0.8375), (0.25, -0.25, 0.8375), (0.25, 0.25, -0.8375), (-0.25, 0.25, -0.8375), (-0.25, -0.25, -0.8375), (0.25, -0.25, -0.8375), (-1.0, 0.25, -0.25), (-1.0, 0.25, 0.25), (-1.0, -0.25, 0.25), (-1.0, -0.25, -0.25), (1.0, 0.25, 0.25), (1.0, 0.25, -0.25), (1.0, -0.25, -0.25), (1.0, -0.25, 0.25), (0.2917, 0.25, 0.3344), (-0.2917, 0.25, 0.3344), (-0.2917, -0.25, 0.3344), (0.2917, -0.25, 0.3344), (0.2917, 0.25, -0.3344), (-0.2917, 0.25, -0.3344), (-0.2917, -0.25, -0.3344), (0.2917, -0.25, -0.3344), (-0.6667, 0.25, -0.25), (-0.6667, 0.25, 0.25), (-0.6667, -0.25, 0.25), (-0.6667, -0.25, -0.25), (0.6667, 0.25, 0.25), (0.6667, 0.25, -0.25), (0.6667, -0.25, -0.25), (0.6667, -0.25, 0.25), (0.2848, 0.2804, 0.7167), (-0.2848, 0.2804, 0.7167), (-0.2848, -0.2804, 0.7167), (0.2848, -0.2804, 0.7167), (0.9174, 0.2785, 0.278), (0.9174, 0.2785, -0.278), (0.9174, -0.2785, -0.278), (0.9174, -0.2785, 0.278), (-0.9174, 0.2785, -0.278), (-0.9174, 0.2785, 0.278), (-0.9174, -0.2785, 0.278), (-0.9174, -0.2785, -0.278), (0.2848, 0.2804, -0.7167), (-0.2848, 0.2804, -0.7167), (-0.2848, -0.2804, -0.7167), (0.2848, -0.2804, -0.7167), (-1.0, -0.3488, -0.3491), (-1.0, -0.3488, 0.3491), (-1.0, 0.3488, -0.3491), (0.347, 0.3507, 0.8447), (-0.347, 0.3507, 0.8447), (-0.347, 0.3507, -0.8447), (0.347, 0.3507, -0.8447), (-0.347, -0.3507, -0.8447), (0.347, -0.3507, -0.8447), (-0.347, -0.3507, 0.8447), (0.347, -0.3507, 0.8447), (-1.0, 0.3488, 0.3491), (1.0, 0.3488, 0.3491), (1.0, -0.3488, 0.3491), (1.0, -0.3488, -0.3491), (1.0, 0.3488, -0.3491), (-0.3564, 0.35, 0.7218), (-0.3564, -0.35, 0.7218), (0.3564, -0.35, 0.7218), (0.3564, 0.35, -0.7218), (-0.9174, 0.3494, -0.3485), (0.9174, 0.3494, 0.3485), (0.3564, 0.35, 0.7218), (0.9174, 0.3494, -0.3485), (0.9174, -0.3494, -0.3485), (0.9174, -0.3494, 0.3485), (-0.9174, 0.3494, 0.3485), (-0.9174, -0.3494, 0.3485), (-0.9174, -0.3494, -0.3485), (-0.3564, 0.35, -0.7218), (-0.3564, -0.35, -0.7218), (0.3564, -0.35, -0.7218)], [], [(77, 78, 22, 21), (76, 77, 21, 20), (10, 11, 80, 81), (2, 1, 84, 89), (73, 72, 100, 106), (3, 2, 89, 90), (22, 23, 19, 18), (78, 79, 23, 22), (79, 76, 20, 23), (24, 25, 17, 21), (25, 26, 18, 17), (26, 27, 22, 18), (27, 24, 21, 22), (72, 73, 25, 24), (73, 74, 26, 25), (74, 75, 27, 26), (75, 72, 24, 27), (28, 29, 20, 16), (29, 30, 23, 20), (30, 31, 19, 23), (31, 28, 16, 19), (68, 69, 29, 28), (69, 70, 30, 29), (70, 71, 31, 30), (71, 68, 28, 31), (37, 53, 54, 38), (36, 52, 53, 37), (51, 35, 32, 48), (50, 34, 35, 51), (49, 33, 34, 50), (48, 32, 33, 49), (54, 50, 51, 55), (38, 54, 55, 39), (39, 55, 52, 36), (56, 53, 49, 57), (57, 49, 50, 58), (58, 50, 54, 59), (59, 54, 53, 56), (40, 56, 57, 41), (41, 57, 58, 42), (42, 58, 59, 43), (43, 59, 56, 40), (60, 48, 52, 61), (61, 52, 55, 62), (62, 55, 51, 63), (63, 51, 48, 60), (44, 60, 61, 45), (45, 61, 62, 46), (46, 62, 63, 47), (47, 63, 60, 44), (11, 10, 42, 43), (8, 11, 43, 40), (0, 1, 33, 32), (5, 4, 36, 37), (6, 5, 37, 38), (7, 6, 38, 39), (4, 7, 39, 36), (2, 3, 35, 34), (1, 2, 34, 33), (3, 0, 32, 35), (10, 9, 41, 42), (9, 8, 40, 41), (12, 15, 47, 44), (15, 14, 46, 47), (14, 13, 45, 46), (13, 12, 44, 45), (16, 17, 65, 64), (17, 18, 66, 65), (18, 19, 67, 66), (19, 16, 64, 67), (74, 73, 106, 107), (7, 4, 86, 88), (12, 13, 95, 92), (75, 74, 107, 108), (67, 64, 102, 98), (13, 14, 94, 95), (72, 75, 108, 100), (6, 7, 88, 87), (66, 67, 98, 97), (14, 15, 93, 94), (5, 6, 87, 85), (65, 66, 97, 96), (98, 102, 83, 90), (97, 98, 90, 89), (96, 97, 89, 84), (102, 96, 84, 83), (93, 92, 101, 105), (94, 93, 105, 104), (95, 94, 104, 103), (92, 95, 103, 101), (80, 82, 100, 108), (81, 80, 108, 107), (91, 81, 107, 106), (82, 91, 106, 100), (88, 86, 99, 111), (87, 88, 111, 110), (86, 85, 109, 99), (85, 87, 110, 109), (68, 71, 105, 101), (71, 70, 104, 105), (0, 3, 90, 83), (11, 8, 82, 80), (70, 69, 103, 104), (1, 0, 83, 84), (76, 79, 111, 99), (69, 68, 101, 103), (79, 78, 110, 111), (9, 10, 81, 91), (77, 76, 99, 109), (8, 9, 91, 82), (64, 65, 96, 102), (4, 5, 85, 86), (78, 77, 109, 110), (15, 12, 92, 93), (17, 49, 53, 21), (16, 48, 49, 17), (16, 20, 52, 48), (21, 53, 52, 20)])
me_cube_026.materials.append(mat_material)
me_cube_026.use_remesh_preserve_volume = False
me_cube_026.use_remesh_preserve_attributes = False
me_cube_026.use_mirror_vertex_groups = False
me_cube_026.update()
me_cube_027 = bpy.data.meshes.new('Cube.027')
me_cube_027.from_pydata([(0.0, -0.25, -0.25), (0.0, 0.25, -0.25), (0.0, 0.25, 0.25), (0.0, -0.25, 0.25)], [], [(3, 0, 1, 2)])
me_cube_027.materials.append(mat_material)
me_cube_027.use_remesh_preserve_volume = False
me_cube_027.use_remesh_preserve_attributes = False
me_cube_027.use_mirror_vertex_groups = False
me_cube_027.update()
me_cube_028 = bpy.data.meshes.new('Cube.028')
me_cube_028.from_pydata([(0.25, 0.0, -0.25), (-0.25, 0.0, -0.25), (-0.25, 0.0, 0.25), (0.25, 0.0, 0.25)], [], [(1, 0, 3, 2)])
me_cube_028.materials.append(mat_material)
me_cube_028.use_remesh_preserve_volume = False
me_cube_028.use_remesh_preserve_attributes = False
me_cube_028.use_mirror_vertex_groups = False
me_cube_028.update()
me_cube_029 = bpy.data.meshes.new('Cube.029')
me_cube_029.from_pydata([(0.0, -0.25, -0.25), (0.0, 0.25, -0.25), (0.0, 0.25, 0.25), (0.0, -0.25, 0.25)], [], [(2, 1, 0, 3)])
me_cube_029.materials.append(mat_material)
me_cube_029.use_remesh_preserve_volume = False
me_cube_029.use_remesh_preserve_attributes = False
me_cube_029.use_mirror_vertex_groups = False
me_cube_029.update()
me_cube_030 = bpy.data.meshes.new('Cube.030')
me_cube_030.from_pydata([(-0.25, 0.0, -0.25), (0.25, 0.0, -0.25), (0.25, 0.0, 0.25), (-0.25, 0.0, 0.25)], [], [(0, 3, 2, 1)])
me_cube_030.materials.append(mat_material)
me_cube_030.use_remesh_preserve_volume = False
me_cube_030.use_remesh_preserve_attributes = False
me_cube_030.use_mirror_vertex_groups = False
me_cube_030.update()
me_cube_031 = bpy.data.meshes.new('Cube.031')
me_cube_031.from_pydata([(0.05905, 0.3075, -0.003063), (0.05905, -0.3075, -0.003063), (0.04402, 0.2944, 0.00339), (0.04402, -0.2944, 0.00339), (-0.04763, 0.3075, -0.003063), (-0.04763, -0.3075, -0.003063), (-0.05665, 0.2944, 0.00339), (-0.05665, -0.2944, 0.00339), (-0.04763, 0.3075, -0.003063), (0.05905, 0.3075, -0.003063), (-0.05665, 0.2944, 0.00339), (0.04402, 0.2944, 0.00339), (0.05905, -0.3075, -0.003063), (-0.04763, -0.3075, -0.003063), (0.04402, -0.2944, 0.00339), (-0.05665, -0.2944, 0.00339), (-0.04763, 0.3075, 0.05652), (0.05905, 0.3075, 0.05652), (-0.05665, 0.2944, 0.06297), (0.04402, 0.2944, 0.06297), (0.05905, -0.3075, 0.05652), (-0.04763, -0.3075, 0.05652), (0.04402, -0.2944, 0.06297), (-0.05665, -0.2944, 0.06297)], [], [(6, 7, 3, 2), (0, 2, 3, 1), (0, 1, 5, 4), (0, 4, 8, 9), (4, 6, 10, 8), (6, 4, 5, 7), (10, 11, 19, 18), (14, 15, 23, 22), (1, 3, 14, 12), (2, 0, 9, 11), (3, 7, 15, 14), (5, 1, 12, 13), (6, 2, 11, 10), (7, 5, 13, 15), (21, 20, 22, 23), (17, 16, 18, 19), (12, 14, 22, 20), (11, 9, 17, 19), (13, 12, 20, 21), (9, 8, 16, 17), (8, 10, 18, 16), (15, 13, 21, 23)])
me_cube_031.materials.append(mat_material)
me_cube_031.use_remesh_preserve_volume = False
me_cube_031.use_remesh_preserve_attributes = False
me_cube_031.use_mirror_vertex_groups = False
me_cube_031.update()
me_cube_032 = bpy.data.meshes.new('Cube.032')
me_cube_032.from_pydata([(-0.05063, 0.3075, -0.003103), (0.05605, 0.3075, -0.003103), (0.05605, -0.3075, -0.003103), (-0.05063, -0.3075, -0.003103), (-0.05364, 0.2944, 0.00335), (0.04703, 0.2944, 0.00335), (0.04703, -0.2944, 0.00335), (-0.05364, -0.2944, 0.00335), (-0.05063, 0.3075, -0.003103), (0.05605, 0.3075, -0.003103), (0.05605, -0.3075, -0.003103), (-0.05063, -0.3075, -0.003103), (-0.05364, 0.2944, 0.00335), (0.04703, 0.2944, 0.00335), (0.04703, -0.2944, 0.00335), (-0.05364, -0.2944, 0.00335), (-0.05063, 0.3075, 0.05648), (0.05605, 0.3075, 0.05648), (0.05605, -0.3075, 0.05648), (-0.05063, -0.3075, 0.05648), (-0.05364, 0.2944, 0.06293), (0.04703, 0.2944, 0.06293), (0.04703, -0.2944, 0.06293), (-0.05364, -0.2944, 0.06293)], [], [(4, 7, 6, 5), (1, 2, 3, 0), (4, 5, 13, 12), (5, 6, 2, 1), (4, 0, 3, 7), (0, 4, 12, 8), (13, 9, 17, 21), (15, 11, 19, 23), (7, 3, 11, 15), (1, 0, 8, 9), (5, 1, 9, 13), (6, 7, 15, 14), (3, 2, 10, 11), (2, 6, 14, 10), (17, 16, 20, 21), (19, 18, 22, 23), (14, 15, 23, 22), (11, 10, 18, 19), (10, 14, 22, 18), (8, 12, 20, 16), (12, 13, 21, 20), (9, 8, 16, 17)])
me_cube_032.materials.append(mat_material)
me_cube_032.use_remesh_preserve_volume = False
me_cube_032.use_remesh_preserve_attributes = False
me_cube_032.use_mirror_vertex_groups = False
me_cube_032.update()
me_cube_033 = bpy.data.meshes.new('Cube.033')
me_cube_033.from_pydata([(-0.05334, 0.3075, -0.003102), (0.05334, 0.3075, -0.003102), (0.05334, -0.3075, -0.003102), (-0.05334, -0.3075, -0.003102), (-0.05033, 0.2944, 0.00335), (0.05033, 0.2944, 0.00335), (0.05033, -0.2944, 0.00335), (-0.05033, -0.2944, 0.00335), (-0.05334, 0.3075, -0.003102), (0.05334, 0.3075, -0.003102), (0.05334, -0.3075, -0.003102), (-0.05334, -0.3075, -0.003102), (-0.05033, 0.2944, 0.00335), (0.05033, 0.2944, 0.00335), (0.05033, -0.2944, 0.00335), (-0.05033, -0.2944, 0.00335), (-0.05334, 0.3075, 0.05648), (0.05334, 0.3075, 0.05648), (0.05334, -0.3075, 0.05648), (-0.05334, -0.3075, 0.05648), (-0.05033, 0.2944, 0.06293), (0.05033, 0.2944, 0.06293), (0.05033, -0.2944, 0.06293), (-0.05033, -0.2944, 0.06293)], [], [(4, 7, 6, 5), (1, 2, 3, 0), (5, 1, 9, 13), (5, 6, 2, 1), (3, 2, 10, 11), (4, 0, 3, 7), (8, 12, 20, 16), (9, 8, 16, 17), (2, 6, 14, 10), (4, 5, 13, 12), (0, 4, 12, 8), (1, 0, 8, 9), (7, 3, 11, 15), (6, 7, 15, 14), (19, 18, 22, 23), (17, 16, 20, 21), (15, 11, 19, 23), (14, 15, 23, 22), (11, 10, 18, 19), (13, 9, 17, 21), (10, 14, 22, 18), (12, 13, 21, 20)])
me_cube_033.materials.append(mat_material)
me_cube_033.use_remesh_preserve_volume = False
me_cube_033.use_remesh_preserve_attributes = False
me_cube_033.use_mirror_vertex_groups = False
me_cube_033.update()
me_cube_034 = bpy.data.meshes.new('Cube.034')
me_cube_034.from_pydata([(-0.05605, 0.3075, -0.003103), (0.05063, 0.3075, -0.003103), (0.05063, -0.3075, -0.003103), (-0.05605, -0.3075, -0.003103), (-0.04703, 0.2944, 0.00335), (0.05364, 0.2944, 0.00335), (0.05364, -0.2944, 0.00335), (-0.04703, -0.2944, 0.00335), (-0.05605, 0.3075, -0.003103), (0.05063, 0.3075, -0.003103), (0.05063, -0.3075, -0.003103), (-0.05605, -0.3075, -0.003103), (-0.04703, 0.2944, 0.00335), (0.05364, 0.2944, 0.00335), (0.05364, -0.2944, 0.00335), (-0.04703, -0.2944, 0.00335), (-0.05605, 0.3075, 0.05648), (0.05063, 0.3075, 0.05648), (0.05063, -0.3075, 0.05648), (-0.05605, -0.3075, 0.05648), (-0.04703, 0.2944, 0.06293), (0.05364, 0.2944, 0.06293), (0.05364, -0.2944, 0.06293), (-0.04703, -0.2944, 0.06293)], [], [(4, 7, 6, 5), (1, 2, 3, 0), (5, 1, 9, 13), (5, 6, 2, 1), (3, 2, 10, 11), (6, 7, 15, 14), (9, 8, 16, 17), (12, 13, 21, 20), (12, 8, 11, 15), (2, 6, 14, 10), (4, 5, 13, 12), (1, 0, 8, 9), (0, 3, 11, 8), (7, 4, 12, 15), (19, 18, 22, 23), (17, 16, 20, 21), (8, 12, 20, 16), (15, 11, 19, 23), (14, 15, 23, 22), (11, 10, 18, 19), (13, 9, 17, 21), (10, 14, 22, 18)])
me_cube_034.materials.append(mat_material)
me_cube_034.use_remesh_preserve_volume = False
me_cube_034.use_remesh_preserve_attributes = False
me_cube_034.use_mirror_vertex_groups = False
me_cube_034.update()
me_cube_035 = bpy.data.meshes.new('Cube.035')
me_cube_035.from_pydata([(-0.05878, 0.3075, -0.003104), (-0.05878, -0.3075, -0.003104), (-0.04375, 0.2944, 0.003349), (-0.04375, -0.2944, 0.003349), (0.0479, 0.3075, -0.003104), (0.0479, -0.3075, -0.003104), (0.05692, 0.2944, 0.003349), (0.05692, -0.2944, 0.003349), (0.0479, -0.3075, -0.003104), (-0.05878, -0.3075, -0.003104), (0.05692, -0.2944, 0.003349), (-0.04375, -0.2944, 0.003349), (-0.05878, 0.3075, -0.003104), (0.0479, 0.3075, -0.003104), (-0.04375, 0.2944, 0.003349), (0.05692, 0.2944, 0.003349), (0.0479, -0.3075, 0.05647), (-0.05878, -0.3075, 0.05647), (0.05692, -0.2944, 0.06293), (-0.04375, -0.2944, 0.06293), (-0.05878, 0.3075, 0.05647), (0.0479, 0.3075, 0.05647), (-0.04375, 0.2944, 0.06293), (0.05692, 0.2944, 0.06293)], [], [(2, 3, 7, 6), (4, 5, 1, 0), (6, 7, 10, 15), (0, 1, 3, 2), (0, 2, 14, 12), (7, 3, 11, 10), (15, 13, 21, 23), (9, 8, 16, 17), (15, 10, 8, 13), (1, 5, 8, 9), (3, 1, 9, 11), (5, 4, 13, 8), (2, 6, 15, 14), (4, 0, 12, 13), (17, 16, 18, 19), (21, 20, 22, 23), (11, 9, 17, 19), (14, 15, 23, 22), (10, 11, 19, 18), (12, 14, 22, 20), (8, 10, 18, 16), (13, 12, 20, 21)])
me_cube_035.materials.append(mat_material)
me_cube_035.use_remesh_preserve_volume = False
me_cube_035.use_remesh_preserve_attributes = False
me_cube_035.use_mirror_vertex_groups = False
me_cube_035.update()
me_cube_036 = bpy.data.meshes.new('Cube.036')
me_cube_036.from_pydata([(0.2783, -0.2783, -0.5), (0.2783, 0.2783, -0.5), (-0.2783, 0.2783, -0.5), (-0.2783, -0.2783, -0.5), (0.2783, -0.2783, 0.5), (0.2783, 0.2783, 0.5), (-0.2783, 0.2783, 0.5), (-0.2783, -0.2783, 0.5), (0.2783, -0.2783, -0.1667), (0.2783, 0.2783, -0.1667), (-0.2783, 0.2783, -0.1667), (-0.2783, -0.2783, -0.1667), (0.2783, -0.2783, 0.1667), (0.2783, 0.2783, 0.1667), (-0.2783, 0.2783, 0.1667), (-0.2783, -0.2783, 0.1667), (0.25, -0.25, -0.5), (0.25, 0.25, -0.5), (-0.25, 0.25, -0.5), (-0.25, -0.25, -0.5), (0.25, -0.25, 0.5), (0.25, 0.25, 0.5), (-0.25, 0.25, 0.5), (-0.25, -0.25, 0.5), (0.25, -0.25, -0.1667), (0.25, 0.25, -0.1667), (-0.25, 0.25, -0.1667), (-0.25, -0.25, -0.1667), (0.25, -0.25, 0.1667), (0.25, 0.25, 0.1667), (-0.25, 0.25, 0.1667), (-0.25, -0.25, 0.1667), (0.2783, -0.2783, -0.4167), (0.2783, 0.2783, -0.4167), (-0.2783, 0.2783, -0.4167), (-0.2783, -0.2783, -0.4167), (0.2783, -0.2783, 0.4167), (0.2783, 0.2783, 0.4167), (-0.2783, 0.2783, 0.4167), (-0.2783, -0.2783, 0.4167), (0.349, -0.349, -0.5), (-0.349, -0.349, -0.5), (-0.349, 0.349, -0.5), (0.349, 0.349, -0.5), (-0.349, -0.349, 0.5), (0.349, -0.349, 0.5), (0.349, 0.349, 0.5), (-0.349, 0.349, 0.5), (0.349, -0.349, -0.4167), (0.349, 0.349, 0.4167), (-0.349, 0.349, 0.4167), (-0.349, -0.349, 0.4167), (0.349, 0.349, -0.4167), (-0.349, 0.349, -0.4167), (-0.349, -0.349, -0.4167), (0.349, -0.349, 0.4167)], [], [(32, 33, 9, 8), (33, 34, 10, 9), (34, 35, 11, 10), (8, 9, 13, 12), (9, 10, 14, 13), (10, 11, 15, 14), (38, 39, 51, 50), (35, 34, 53, 54), (1, 2, 42, 43), (39, 36, 55, 51), (16, 24, 25, 17), (17, 25, 26, 18), (18, 26, 27, 19), (24, 28, 29, 25), (25, 29, 30, 26), (26, 30, 31, 27), (28, 20, 21, 29), (29, 21, 22, 30), (30, 22, 23, 31), (0, 3, 19, 16), (3, 2, 18, 19), (2, 1, 17, 18), (1, 0, 16, 17), (7, 4, 20, 23), (4, 5, 21, 20), (5, 6, 22, 21), (6, 7, 23, 22), (32, 35, 54, 48), (2, 3, 41, 42), (3, 0, 40, 41), (7, 6, 47, 44), (14, 15, 39, 38), (13, 14, 38, 37), (12, 13, 37, 36), (55, 49, 46, 45), (49, 50, 47, 46), (50, 51, 44, 47), (51, 55, 45, 44), (41, 40, 48, 54), (42, 41, 54, 53), (43, 42, 53, 52), (40, 43, 52, 48), (0, 1, 43, 40), (34, 33, 52, 53), (37, 38, 50, 49), (4, 7, 44, 45), (33, 32, 48, 52), (36, 37, 49, 55), (5, 4, 45, 46), (6, 5, 46, 47), (8, 12, 28, 24), (16, 32, 8, 24), (0, 32, 16), (19, 35, 3), (11, 35, 19, 27), (15, 11, 27, 31), (23, 39, 15, 31), (39, 23, 7), (20, 36, 4), (12, 36, 20, 28)])
me_cube_036.materials.append(mat_material)
me_cube_036.use_remesh_preserve_volume = False
me_cube_036.use_remesh_preserve_attributes = False
me_cube_036.use_mirror_vertex_groups = False
me_cube_036.update()
me_cube_038 = bpy.data.meshes.new('Cube.038')
me_cube_038.from_pydata([(-0.2783, -0.25, -0.8375), (-0.2783, 0.2783, -0.8375), (0.2783, 0.2783, -0.8375), (0.2783, -0.25, -0.8375), (-0.2783, -0.25, 0.8375), (-0.2783, 0.2783, 0.8375), (0.2783, 0.2783, 0.8375), (0.2783, -0.25, 0.8375), (-0.2783, -0.25, 0.4188), (-0.2783, 0.2783, 0.4188), (0.2783, 0.2783, 0.4188), (0.2783, -0.25, 0.4188), (-0.2783, -0.25, 2.125e-06), (-0.2783, 0.2783, 2.125e-06), (0.2783, 0.2783, 2.167e-06), (0.2783, -0.25, 2.167e-06), (-0.2783, -0.25, -0.4187), (-0.2783, 0.2783, -0.4187), (0.2783, 0.2783, -0.4187), (0.2783, -0.25, -0.4187), (-0.25, -0.25, -0.8375), (-0.25, 0.25, -0.8375), (0.25, 0.25, -0.8375), (0.25, -0.25, -0.8375), (-0.25, -0.25, 0.8375), (-0.25, 0.25, 0.8375), (0.25, 0.25, 0.8375), (0.25, -0.25, 0.8375), (-0.25, -0.25, 0.4188), (-0.25, 0.25, 0.4188), (0.25, 0.25, 0.4188), (0.25, -0.25, 0.4188), (-0.25, -0.25, 2.127e-06), (-0.25, 0.25, 2.127e-06), (0.25, 0.25, 2.165e-06), (0.25, -0.25, 2.165e-06), (-0.25, -0.25, -0.4187), (-0.25, 0.25, -0.4187), (0.25, 0.25, -0.4187), (0.25, -0.25, -0.4187), (-0.2783, -0.25, -0.7328), (-0.2783, 0.2783, -0.7328), (0.2783, 0.2783, -0.7328), (0.2783, -0.25, -0.7328), (-0.2783, -0.25, 0.7328), (-0.2783, 0.2783, 0.7328), (0.2783, 0.2783, 0.7328), (0.2783, -0.25, 0.7328), (0.349, -0.349, -0.8375), (-0.349, -0.349, -0.8375), (-0.349, 0.349, -0.8375), (0.349, 0.349, -0.8375), (-0.349, -0.349, 0.8375), (0.349, -0.349, 0.8375), (0.349, 0.349, 0.8375), (-0.349, 0.349, 0.8375), (-0.349, -0.349, 0.7328), (-0.349, 0.349, -0.7328), (0.349, 0.349, -0.7328), (0.349, -0.349, -0.7328), (-0.349, -0.349, -0.7328), (-0.349, 0.349, 0.7328), (0.349, 0.349, 0.7328), (0.349, -0.349, 0.7328)], [], [(44, 45, 9, 8), (45, 46, 10, 9), (46, 47, 11, 10), (8, 9, 13, 12), (9, 10, 14, 13), (10, 11, 15, 14), (12, 13, 17, 16), (13, 14, 18, 17), (14, 15, 19, 18), (0, 3, 48, 49), (4, 5, 55, 52), (45, 44, 56, 61), (5, 6, 54, 55), (24, 28, 29, 25), (25, 29, 30, 26), (26, 30, 31, 27), (28, 32, 33, 29), (29, 33, 34, 30), (30, 34, 35, 31), (15, 11, 31, 35), (32, 36, 37, 33), (33, 37, 38, 34), (34, 38, 39, 35), (11, 47, 27, 31), (36, 20, 21, 37), (37, 21, 22, 38), (38, 22, 23, 39), (27, 47, 7), (3, 0, 20, 23), (0, 1, 21, 20), (1, 2, 22, 21), (2, 3, 23, 22), (4, 7, 27, 24), (7, 6, 26, 27), (6, 5, 25, 26), (5, 4, 24, 25), (18, 19, 43, 42), (17, 18, 42, 41), (16, 17, 41, 40), (40, 41, 57, 60), (46, 45, 61, 62), (6, 7, 53, 54), (41, 42, 58, 57), (60, 57, 50, 49), (57, 58, 51, 50), (58, 59, 48, 51), (59, 60, 49, 48), (53, 52, 56, 63), (54, 53, 63, 62), (55, 54, 62, 61), (52, 55, 61, 56), (1, 0, 49, 50), (2, 1, 50, 51), (43, 40, 60, 59), (3, 2, 51, 48), (44, 47, 63, 56), (42, 43, 59, 58), (7, 4, 52, 53), (47, 46, 62, 63), (19, 15, 35, 39), (43, 23, 3), (23, 43, 19, 39), (40, 0, 20), (16, 40, 20, 36), (12, 16, 36, 32), (8, 12, 32, 28), (24, 44, 8, 28), (44, 24, 4)])
me_cube_038.materials.append(mat_material)
me_cube_038.use_remesh_preserve_volume = False
me_cube_038.use_remesh_preserve_attributes = False
me_cube_038.use_mirror_vertex_groups = False
me_cube_038.update()
me_cube_039 = bpy.data.meshes.new('Cube.039')
me_cube_039.from_pydata([(-0.8375, -0.2783, -0.4639), (-0.8398, -0.279, 0.09186), (-0.8398, 0.279, 0.09186), (-0.8375, 0.2783, -0.4639), (0.8375, -0.2783, -0.4639), (0.8398, -0.279, 0.09186), (0.8398, 0.279, 0.09186), (0.8375, 0.2783, -0.4639), (0.2783, -0.2783, 0.8144), (-0.2783, -0.2783, 0.8144), (-0.2783, 0.2783, 0.8144), (0.2783, 0.2783, 0.8144), (-0.4188, -0.2783, -0.4639), (-0.3475, -0.2847, 0.1211), (-0.3475, 0.2847, 0.1211), (-0.4188, 0.2783, -0.4639), (0.4187, -0.2783, -0.4639), (0.3475, -0.2847, 0.1211), (0.3475, 0.2847, 0.1211), (0.4187, 0.2783, -0.4639), (0.277, -0.2793, 0.4841), (-0.277, -0.2793, 0.4841), (-0.277, 0.2793, 0.4841), (0.277, 0.2793, 0.4841), (-0.8375, -0.25, -0.4356), (-0.8375, -0.25, 0.06441), (-0.8375, 0.25, 0.06441), (-0.8375, 0.25, -0.4356), (0.8375, -0.25, -0.4356), (0.8375, -0.25, 0.06441), (0.8375, 0.25, 0.06441), (0.8375, 0.25, -0.4356), (0.25, -0.25, 0.8144), (-0.25, -0.25, 0.8144), (-0.25, 0.25, 0.8144), (0.25, 0.25, 0.8144), (-0.4188, -0.25, -0.4356), (-0.25, -0.25, 0.06441), (-0.25, 0.25, 0.06441), (-0.4188, 0.25, -0.4356), (0.4187, -0.25, -0.4356), (0.25, -0.25, 0.06441), (0.25, 0.25, 0.06441), (0.4187, 0.25, -0.4356), (0.25, -0.25, 0.4811), (-0.25, -0.25, 0.4811), (-0.25, 0.25, 0.4811), (0.25, 0.25, 0.4811), (-0.7328, -0.2783, -0.4639), (-0.7167, -0.2804, 0.09917), (-0.7167, 0.2804, 0.09917), (-0.7328, 0.2783, -0.4639), (0.7328, -0.2783, -0.4639), (0.7167, -0.2804, 0.09917), (0.7167, 0.2804, 0.09917), (0.7328, 0.2783, -0.4639), (0.278, -0.2785, 0.7318), (-0.278, -0.2785, 0.7318), (-0.278, 0.2785, 0.7318), (0.278, 0.2785, 0.7318), (0.8444, -0.3507, 0.1614), (0.8379, -0.349, -0.5346), (0.8444, 0.3507, 0.1614), (-0.8444, -0.3507, 0.1614), (-0.8444, 0.3507, 0.1614), (-0.8379, -0.349, -0.5346), (0.8379, 0.349, -0.5346), (-0.8379, 0.349, -0.5346), (0.3491, -0.3488, 0.8144), (0.3491, 0.3488, 0.8144), (-0.3491, 0.3488, 0.8144), (-0.3491, -0.3488, 0.8144), (-0.7214, -0.3494, 0.1714), (-0.7214, 0.3494, 0.1714), (-0.7333, 0.3495, -0.534), (0.7333, -0.3495, -0.534), (0.3485, -0.3494, 0.7318), (-0.7333, -0.3495, -0.534), (0.7214, -0.3494, 0.1714), (0.7214, 0.3494, 0.1714), (0.7333, 0.3495, -0.534), (-0.3485, -0.3494, 0.7318), (-0.3485, 0.3494, 0.7318), (0.3485, 0.3494, 0.7318)], [], [(53, 54, 18, 17), (49, 50, 73, 72), (3, 2, 64, 67), (5, 6, 62, 60), (52, 53, 17, 16), (55, 54, 79, 80), (18, 19, 15, 14), (12, 16, 17, 13), (19, 16, 12, 15), (54, 55, 19, 18), (55, 52, 16, 19), (20, 21, 13, 17), (21, 22, 14, 13), (22, 23, 18, 14), (23, 20, 17, 18), (56, 57, 21, 20), (57, 58, 22, 21), (58, 59, 23, 22), (59, 56, 20, 23), (29, 41, 42, 30), (38, 26, 27, 39), (37, 25, 26, 38), (36, 24, 25, 37), (28, 40, 41, 29), (39, 27, 24, 36), (42, 38, 39, 43), (36, 37, 41, 40), (43, 39, 36, 40), (30, 42, 43, 31), (31, 43, 40, 28), (44, 41, 37, 45), (45, 37, 38, 46), (46, 38, 42, 47), (47, 42, 41, 44), (32, 44, 45, 33), (33, 45, 46, 34), (34, 46, 47, 35), (35, 47, 44, 32), (5, 4, 28, 29), (6, 5, 29, 30), (1, 2, 26, 25), (0, 1, 25, 24), (7, 6, 30, 31), (4, 7, 31, 28), (3, 0, 24, 27), (2, 3, 27, 26), (8, 11, 35, 32), (11, 10, 34, 35), (10, 9, 33, 34), (9, 8, 32, 33), (15, 12, 48, 51), (12, 13, 49, 48), (13, 14, 50, 49), (14, 15, 51, 50), (1, 0, 65, 63), (56, 59, 83, 76), (48, 49, 72, 77), (52, 55, 80, 75), (51, 48, 77, 74), (0, 3, 67, 65), (4, 5, 60, 61), (8, 9, 71, 68), (73, 74, 67, 64), (72, 73, 64, 63), (77, 72, 63, 65), (74, 77, 65, 67), (66, 61, 75, 80), (62, 66, 80, 79), (61, 60, 78, 75), (60, 62, 79, 78), (69, 68, 76, 83), (70, 69, 83, 82), (71, 70, 82, 81), (68, 71, 81, 76), (59, 58, 82, 83), (53, 52, 75, 78), (11, 8, 68, 69), (50, 51, 74, 73), (58, 57, 81, 82), (54, 53, 78, 79), (2, 1, 63, 64), (10, 11, 69, 70), (57, 56, 76, 81), (6, 7, 66, 62), (9, 10, 70, 71), (7, 4, 61, 66)])
me_cube_039.materials.append(mat_material)
me_cube_039.use_remesh_preserve_volume = False
me_cube_039.use_remesh_preserve_attributes = False
me_cube_039.use_mirror_vertex_groups = False
me_cube_039.update()

# ---- objects
ob_basetube = bpy.data.objects.new('BaseTube', me_cube)
ob_copy = bpy.data.objects.new('Copy', me_cube_002)
ob_solidtubelong = bpy.data.objects.new('SolidTubeLong', me_cube_003)
ob_soldtubeshort = bpy.data.objects.new('SoldTubeShort', me_cube_004)
ob_solidtubecurve = bpy.data.objects.new('SolidTubeCurve', me_cube_005)
ob_solidtubeup = bpy.data.objects.new('SolidTubeUp', me_cube_006)
ob_solidtubethreeway = bpy.data.objects.new('SolidTubeThreeWay', me_cube_007)
ob_soldtubeshort_001 = bpy.data.objects.new('SoldTubeShort.001', me_cube_008)
ob_soldtubeshort_002 = bpy.data.objects.new('SoldTubeShort.002', me_cube_009)
ob_solidtubethreeway_001 = bpy.data.objects.new('SolidTubeThreeWay.001', me_cube_010)
ob_solidtubethreeway_002 = bpy.data.objects.new('SolidTubeThreeWay.002', me_cube_011)
ob_solidtubethreeway_003 = bpy.data.objects.new('SolidTubeThreeWay.003', me_cube_012)
ob_solidtubecurve_001 = bpy.data.objects.new('SolidTubeCurve.001', me_cube_013)
ob_solidtubecurve_002 = bpy.data.objects.new('SolidTubeCurve.002', me_cube_014)
ob_solidtubeup_001 = bpy.data.objects.new('SolidTubeUp.001', me_cube_015)
ob_solidtubeup_002 = bpy.data.objects.new('SolidTubeUp.002', me_cube_016)
ob_solidtubelong_001 = bpy.data.objects.new('SolidTubeLong.001', me_cube_017)
ob_solidtubelong_002 = bpy.data.objects.new('SolidTubeLong.002', me_cube_018)
ob_solidtubethreeway_004 = bpy.data.objects.new('SolidTubeThreeWay.004', me_cube_019)
ob_fanclosebarrier = bpy.data.objects.new('FanCloseBarrier', me_cube_020)
ob_solidtube4way = bpy.data.objects.new('SolidTube4way', me_cube_001)
ob_solidtube4way_001 = bpy.data.objects.new('SolidTube4way.001', me_cube_021)
ob_solidtube4way_002 = bpy.data.objects.new('SolidTube4way.002', me_cube_022)
ob_solidtube4way_003 = bpy.data.objects.new('SolidTube4way.003', me_cube_023)
ob_solidtube4way_004 = bpy.data.objects.new('SolidTube4way.004', me_cube_024)
ob_ventgrate = bpy.data.objects.new('VentGrate', me_cube_025)
ob_solidtube4wayholebottom = bpy.data.objects.new('SolidTube4wayHoleBottom', me_cube_026)
ob_solidtube4way_006 = bpy.data.objects.new('SolidTube4way.006', me_cube_027)
ob_solidtube4way_007 = bpy.data.objects.new('SolidTube4way.007', me_cube_028)
ob_solidtube4way_008 = bpy.data.objects.new('SolidTube4way.008', me_cube_029)
ob_solidtube4way_009 = bpy.data.objects.new('SolidTube4way.009', me_cube_030)
ob_ventgrate_001 = bpy.data.objects.new('VentGrate.001', me_cube_031)
ob_ventgrate_002 = bpy.data.objects.new('VentGrate.002', me_cube_032)
ob_ventgrate_003 = bpy.data.objects.new('VentGrate.003', me_cube_033)
ob_ventgrate_004 = bpy.data.objects.new('VentGrate.004', me_cube_034)
ob_ventgrate_005 = bpy.data.objects.new('VentGrate.005', me_cube_035)
ob_soldtubeshortgap = bpy.data.objects.new('SoldTubeShortGap', me_cube_036)
ob_solidtubelonggap = bpy.data.objects.new('SolidTubeLongGap', me_cube_038)
ob_solidtubethreewaystraight = bpy.data.objects.new('SolidTubeThreeWayStraight', me_cube_039)

# ---- transforms, parenting, visibility, modifiers, constraints
ob_basetube.location = (0.0, 0.0, 0.0)
ob_basetube.lock_rotations_4d = False
ob_basetube.empty_display_type = 'ARROWS'
ob_basetube.lineart.crease_threshold = 0.0
_m = ob_basetube.modifiers.new('Skin', 'SKIN')
_m = ob_basetube.modifiers.new('Solidify', 'SOLIDIFY')
_m.thickness = -0.04
_m.nonmanifold_merge_threshold = 0.0003
ob_copy.location = (0.0, 0.0, 0.0)
ob_copy.lock_rotations_4d = False
ob_copy.empty_display_type = 'ARROWS'
ob_copy.lineart.crease_threshold = 0.0
ob_solidtubelong.location = (2.249, -0.8957, 0.001456)
ob_solidtubelong.lock_rotations_4d = False
ob_solidtubelong.empty_display_type = 'ARROWS'
ob_solidtubelong.lineart.crease_threshold = 0.0
ob_soldtubeshort.location = (-1.659, 2.007, 0.001456)
ob_soldtubeshort.rotation_mode = 'XZY'
ob_soldtubeshort.lock_rotations_4d = False
ob_soldtubeshort.empty_display_type = 'ARROWS'
ob_soldtubeshort.lineart.crease_threshold = 0.0
ob_solidtubecurve.location = (-1.368, -0.8045, 0.001456)
ob_solidtubecurve.lock_rotations_4d = False
ob_solidtubecurve.empty_display_type = 'ARROWS'
ob_solidtubecurve.lineart.crease_threshold = 0.0
ob_solidtubeup.location = (2.249, -3.221, 0.5015)
ob_solidtubeup.lock_rotations_4d = False
ob_solidtubeup.empty_display_type = 'ARROWS'
ob_solidtubeup.lineart.crease_threshold = 0.0
ob_solidtubethreeway.location = (2.249, 4.705, 0.001456)
ob_solidtubethreeway.lock_rotations_4d = False
ob_solidtubethreeway.empty_display_type = 'ARROWS'
ob_solidtubethreeway.lineart.crease_threshold = 0.0
ob_soldtubeshort_001.parent = ob_soldtubeshort
ob_soldtubeshort_001.matrix_parent_inverse = Matrix(((1.0, -0.0, 0.0, 1.659), (-0.0, 1.0, -0.0, -2.007), (0.0, 0.0, 1.0, -0.001456), (-0.0, 0.0, -0.0, 1.0)))
ob_soldtubeshort_001.location = (-1.659, 2.007, 0.3765)
ob_soldtubeshort_001.rotation_mode = 'XZY'
ob_soldtubeshort_001.lock_rotations_4d = False
ob_soldtubeshort_001.empty_display_type = 'ARROWS'
ob_soldtubeshort_001.lineart.crease_threshold = 0.0
ob_soldtubeshort_002.parent = ob_soldtubeshort
ob_soldtubeshort_002.matrix_parent_inverse = Matrix(((1.0, -0.0, 0.0, 1.659), (-0.0, 1.0, -0.0, -2.007), (0.0, 0.0, 1.0, -0.001456), (-0.0, 0.0, -0.0, 1.0)))
ob_soldtubeshort_002.location = (-1.659, 2.007, -0.4985)
ob_soldtubeshort_002.rotation_mode = 'XZY'
ob_soldtubeshort_002.lock_rotations_4d = False
ob_soldtubeshort_002.empty_display_type = 'ARROWS'
ob_soldtubeshort_002.lineart.crease_threshold = 0.0
ob_solidtubethreeway_001.parent = ob_solidtubethreeway
ob_solidtubethreeway_001.matrix_parent_inverse = Matrix(((1.0, -0.0, 0.0, -2.249), (-0.0, 1.0, -0.0, -4.705), (0.0, -0.0, 1.0, -0.001456), (-0.0, 0.0, -0.0, 1.0)))
ob_solidtubethreeway_001.location = (3.087, 4.705, -0.1841)
ob_solidtubethreeway_001.lock_rotations_4d = False
ob_solidtubethreeway_001.empty_display_type = 'ARROWS'
ob_solidtubethreeway_001.lineart.crease_threshold = 0.0
ob_solidtubethreeway_002.parent = ob_solidtubethreeway
ob_solidtubethreeway_002.matrix_parent_inverse = Matrix(((1.0, -0.0, 0.0, -2.249), (-0.0, 1.0, -0.0, -4.705), (0.0, -0.0, 1.0, -0.001456), (-0.0, 0.0, -0.0, 1.0)))
ob_solidtubethreeway_002.location = (2.249, 4.705, 0.8159)
ob_solidtubethreeway_002.lock_rotations_4d = False
ob_solidtubethreeway_002.empty_display_type = 'ARROWS'
ob_solidtubethreeway_002.lineart.crease_threshold = 0.0
ob_solidtubethreeway_003.parent = ob_solidtubethreeway
ob_solidtubethreeway_003.matrix_parent_inverse = Matrix(((1.0, -0.0, 0.0, -2.249), (-0.0, 1.0, -0.0, -4.705), (0.0, -0.0, 1.0, -0.001456), (-0.0, 0.0, -0.0, 1.0)))
ob_solidtubethreeway_003.location = (1.412, 4.705, -0.1841)
ob_solidtubethreeway_003.lock_rotations_4d = False
ob_solidtubethreeway_003.empty_display_type = 'ARROWS'
ob_solidtubethreeway_003.lineart.crease_threshold = 0.0
ob_solidtubecurve_001.parent = ob_solidtubecurve
ob_solidtubecurve_001.matrix_parent_inverse = Matrix(((1.0, -0.0, 0.0, 1.368), (-0.0, 1.0, -0.0, 0.8045), (-0.0, 0.0, 1.0, -0.001456), (-0.0, 0.0, -0.0, 1.0)))
ob_solidtubecurve_001.location = (-0.6547, -0.8045, -0.2852)
ob_solidtubecurve_001.lock_rotations_4d = False
ob_solidtubecurve_001.empty_display_type = 'ARROWS'
ob_solidtubecurve_001.lineart.crease_threshold = 0.0
ob_solidtubecurve_002.parent = ob_solidtubecurve
ob_solidtubecurve_002.matrix_parent_inverse = Matrix(((1.0, -0.0, 0.0, 1.368), (-0.0, 1.0, -0.0, 0.8045), (-0.0, 0.0, 1.0, -0.001456), (-0.0, 0.0, -0.0, 1.0)))
ob_solidtubecurve_002.location = (-1.655, -0.8045, 0.7148)
ob_solidtubecurve_002.lock_rotations_4d = False
ob_solidtubecurve_002.empty_display_type = 'ARROWS'
ob_solidtubecurve_002.lineart.crease_threshold = 0.0
ob_solidtubeup_001.parent = ob_solidtubeup
ob_solidtubeup_001.matrix_parent_inverse = Matrix(((1.0, -0.0, -0.0, -2.249), (-0.0, 1.0, 0.0, 3.221), (-0.0, -0.0, 1.0, -0.5015), (-0.0, 0.0, -0.0, 1.0)))
ob_solidtubeup_001.location = (2.249, -2.721, -1.336)
ob_solidtubeup_001.lock_rotations_4d = False
ob_solidtubeup_001.empty_display_type = 'ARROWS'
ob_solidtubeup_001.lineart.crease_threshold = 0.0
ob_solidtubeup_002.parent = ob_solidtubeup
ob_solidtubeup_002.matrix_parent_inverse = Matrix(((1.0, -0.0, -0.0, -2.249), (-0.0, 1.0, 0.0, 3.221), (-0.0, -0.0, 1.0, -0.5015), (-0.0, 0.0, -0.0, 1.0)))
ob_solidtubeup_002.location = (2.249, -3.721, 2.339)
ob_solidtubeup_002.lock_rotations_4d = False
ob_solidtubeup_002.empty_display_type = 'ARROWS'
ob_solidtubeup_002.lineart.crease_threshold = 0.0
ob_solidtubelong_001.parent = ob_solidtubelong
ob_solidtubelong_001.matrix_parent_inverse = Matrix(((1.0, -0.0, -0.0, -2.249), (-0.0, 1.0, 0.0, 0.8957), (-0.0, -0.0, 1.0, -0.001456), (-0.0, 0.0, -0.0, 1.0)))
ob_solidtubelong_001.location = (2.249, -0.8957, 0.839)
ob_solidtubelong_001.lock_rotations_4d = False
ob_solidtubelong_001.empty_display_type = 'ARROWS'
ob_solidtubelong_001.lineart.crease_threshold = 0.0
ob_solidtubelong_002.parent = ob_solidtubelong
ob_solidtubelong_002.matrix_parent_inverse = Matrix(((1.0, -0.0, -0.0, -2.249), (-0.0, 1.0, 0.0, 0.8957), (-0.0, -0.0, 1.0, -0.001456), (-0.0, 0.0, -0.0, 1.0)))
ob_solidtubelong_002.location = (2.249, -0.8957, -0.836)
ob_solidtubelong_002.lock_rotations_4d = False
ob_solidtubelong_002.empty_display_type = 'ARROWS'
ob_solidtubelong_002.lineart.crease_threshold = 0.0
ob_solidtubethreeway_004.location = (2.249, 10.21, 0.001456)
ob_solidtubethreeway_004.lock_rotations_4d = False
ob_solidtubethreeway_004.empty_display_type = 'ARROWS'
ob_solidtubethreeway_004.lineart.crease_threshold = 0.0
ob_fanclosebarrier.location = (2.249, 6.265, 0.1327)
ob_fanclosebarrier.scale = (1.0, 0.9387, 1.0)
ob_fanclosebarrier.lock_rotations_4d = False
ob_fanclosebarrier.empty_display_type = 'ARROWS'
ob_fanclosebarrier.lineart.crease_threshold = 0.0
ob_solidtube4way.location = (-1.348, 4.291, 0.001456)
ob_solidtube4way.lock_rotations_4d = False
ob_solidtube4way.empty_display_type = 'ARROWS'
ob_solidtube4way.lineart.crease_threshold = 0.0
ob_solidtube4way_001.parent = ob_solidtube4way
ob_solidtube4way_001.matrix_parent_inverse = Matrix(((1.0, -0.0, 0.0, 1.348), (-0.0, 1.0, -0.0, -4.291), (0.0, 0.0, 1.0, -0.001456), (-0.0, 0.0, -0.0, 1.0)))
ob_solidtube4way_001.location = (-1.348, 4.291, -0.836)
ob_solidtube4way_001.rotation_euler = (-1.571, 1.571, 0.0)
ob_solidtube4way_001.lock_rotations_4d = False
ob_solidtube4way_001.empty_display_type = 'ARROWS'
ob_solidtube4way_001.lineart.crease_threshold = 0.0
ob_solidtube4way_002.parent = ob_solidtube4way
ob_solidtube4way_002.matrix_parent_inverse = Matrix(((1.0, -0.0, 0.0, 1.348), (-0.0, 1.0, -0.0, -4.291), (0.0, 0.0, 1.0, -0.001456), (-0.0, 0.0, -0.0, 1.0)))
ob_solidtube4way_002.location = (-0.3481, 4.291, 0.001455)
ob_solidtube4way_002.rotation_euler = (-1.571, 1.571, 0.0)
ob_solidtube4way_002.lock_rotations_4d = False
ob_solidtube4way_002.empty_display_type = 'ARROWS'
ob_solidtube4way_002.lineart.crease_threshold = 0.0
ob_solidtube4way_003.parent = ob_solidtube4way
ob_solidtube4way_003.matrix_parent_inverse = Matrix(((1.0, -0.0, 0.0, 1.348), (-0.0, 1.0, -0.0, -4.291), (0.0, 0.0, 1.0, -0.001456), (-0.0, 0.0, -0.0, 1.0)))
ob_solidtube4way_003.location = (-1.348, 4.291, 0.839)
ob_solidtube4way_003.rotation_euler = (-1.571, 1.571, 0.0)
ob_solidtube4way_003.lock_rotations_4d = False
ob_solidtube4way_003.empty_display_type = 'ARROWS'
ob_solidtube4way_003.lineart.crease_threshold = 0.0
ob_solidtube4way_004.parent = ob_solidtube4way
ob_solidtube4way_004.matrix_parent_inverse = Matrix(((1.0, -0.0, 0.0, 1.348), (-0.0, 1.0, -0.0, -4.291), (0.0, 0.0, 1.0, -0.001456), (-0.0, 0.0, -0.0, 1.0)))
ob_solidtube4way_004.location = (-2.348, 4.291, 0.001455)
ob_solidtube4way_004.rotation_euler = (-1.571, 1.571, 0.0)
ob_solidtube4way_004.lock_rotations_4d = False
ob_solidtube4way_004.empty_display_type = 'ARROWS'
ob_solidtube4way_004.lineart.crease_threshold = 0.0
ob_ventgrate.location = (-1.348, 7.889, 0.001455)
ob_ventgrate.rotation_euler = (1.571, 0.0, 0.0)
ob_ventgrate.lock_rotations_4d = False
ob_ventgrate.empty_display_type = 'ARROWS'
ob_ventgrate.lineart.crease_threshold = 0.0
ob_solidtube4wayholebottom.location = (-1.348, 6.429, 0.001456)
ob_solidtube4wayholebottom.lock_rotations_4d = False
ob_solidtube4wayholebottom.empty_display_type = 'ARROWS'
ob_solidtube4wayholebottom.lineart.crease_threshold = 0.0
ob_solidtube4way_006.parent = ob_solidtube4wayholebottom
ob_solidtube4way_006.matrix_parent_inverse = Matrix(((1.0, -0.0, 0.0, 1.348), (-0.0, 1.0, -0.0, -6.429), (0.0, 0.0, 1.0, -0.001456), (-0.0, 0.0, -0.0, 1.0)))
ob_solidtube4way_006.location = (-1.348, 6.429, 0.839)
ob_solidtube4way_006.rotation_euler = (1.571, -1.571, 0.0)
ob_solidtube4way_006.lock_rotations_4d = False
ob_solidtube4way_006.empty_display_type = 'ARROWS'
ob_solidtube4way_006.lineart.crease_threshold = 0.0
ob_solidtube4way_007.parent = ob_solidtube4wayholebottom
ob_solidtube4way_007.matrix_parent_inverse = Matrix(((1.0, -0.0, 0.0, 1.348), (-0.0, 1.0, -0.0, -6.429), (0.0, 0.0, 1.0, -0.001456), (-0.0, 0.0, -0.0, 1.0)))
ob_solidtube4way_007.location = (-0.3481, 6.429, 0.001457)
ob_solidtube4way_007.rotation_euler = (1.571, -1.571, 0.0)
ob_solidtube4way_007.lock_rotations_4d = False
ob_solidtube4way_007.empty_display_type = 'ARROWS'
ob_solidtube4way_007.lineart.crease_threshold = 0.0
ob_solidtube4way_008.parent = ob_solidtube4wayholebottom
ob_solidtube4way_008.matrix_parent_inverse = Matrix(((1.0, -0.0, 0.0, 1.348), (-0.0, 1.0, -0.0, -6.429), (0.0, 0.0, 1.0, -0.001456), (-0.0, 0.0, -0.0, 1.0)))
ob_solidtube4way_008.location = (-1.348, 6.429, -0.836)
ob_solidtube4way_008.rotation_euler = (1.571, -1.571, 0.0)
ob_solidtube4way_008.lock_rotations_4d = False
ob_solidtube4way_008.empty_display_type = 'ARROWS'
ob_solidtube4way_008.lineart.crease_threshold = 0.0
ob_solidtube4way_009.parent = ob_solidtube4wayholebottom
ob_solidtube4way_009.matrix_parent_inverse = Matrix(((1.0, -0.0, 0.0, 1.348), (-0.0, 1.0, -0.0, -6.429), (0.0, 0.0, 1.0, -0.001456), (-0.0, 0.0, -0.0, 1.0)))
ob_solidtube4way_009.location = (-2.348, 6.429, 0.001457)
ob_solidtube4way_009.rotation_euler = (1.571, -1.571, 0.0)
ob_solidtube4way_009.lock_rotations_4d = False
ob_solidtube4way_009.empty_display_type = 'ARROWS'
ob_solidtube4way_009.lineart.crease_threshold = 0.0
ob_ventgrate_001.parent = ob_ventgrate
ob_ventgrate_001.matrix_parent_inverse = Matrix(((1.0, 0.0, -0.0, 1.348), (0.0, -4.371e-08, 1.0, -0.001455), (0.0, -1.0, -4.371e-08, 7.889), (-0.0, 0.0, -0.0, 1.0)))
ob_ventgrate_001.location = (-1.152, 7.889, 0.001344)
ob_ventgrate_001.scale = (0.9435, 0.9554, 1.0)
ob_ventgrate_001.lock_rotations_4d = False
ob_ventgrate_001.empty_display_type = 'ARROWS'
ob_ventgrate_001.lineart.crease_threshold = 0.0
ob_ventgrate_002.parent = ob_ventgrate
ob_ventgrate_002.matrix_parent_inverse = Matrix(((1.0, 0.0, -0.0, 1.348), (0.0, -4.371e-08, 1.0, -0.001455), (0.0, -1.0, -4.371e-08, 7.889), (-0.0, 0.0, -0.0, 1.0)))
ob_ventgrate_002.location = (-1.25, 7.889, 0.001558)
ob_ventgrate_002.scale = (0.9435, 0.9554, 1.0)
ob_ventgrate_002.lock_rotations_4d = False
ob_ventgrate_002.empty_display_type = 'ARROWS'
ob_ventgrate_002.lineart.crease_threshold = 0.0
ob_ventgrate_003.parent = ob_ventgrate
ob_ventgrate_003.matrix_parent_inverse = Matrix(((1.0, 0.0, -0.0, 1.348), (0.0, -4.371e-08, 1.0, -0.001455), (0.0, -1.0, -4.371e-08, 7.889), (-0.0, 0.0, -0.0, 1.0)))
ob_ventgrate_003.location = (-1.348, 7.889, 0.001556)
ob_ventgrate_003.scale = (0.9435, 0.9554, 1.0)
ob_ventgrate_003.lock_rotations_4d = False
ob_ventgrate_003.empty_display_type = 'ARROWS'
ob_ventgrate_003.lineart.crease_threshold = 0.0
ob_ventgrate_004.parent = ob_ventgrate
ob_ventgrate_004.matrix_parent_inverse = Matrix(((1.0, 0.0, -0.0, 1.348), (0.0, -4.371e-08, 1.0, -0.001455), (0.0, -1.0, -4.371e-08, 7.889), (-0.0, 0.0, -0.0, 1.0)))
ob_ventgrate_004.location = (-1.446, 7.889, 0.001558)
ob_ventgrate_004.scale = (0.9435, 0.9554, 1.0)
ob_ventgrate_004.lock_rotations_4d = False
ob_ventgrate_004.empty_display_type = 'ARROWS'
ob_ventgrate_004.lineart.crease_threshold = 0.0
ob_ventgrate_005.parent = ob_ventgrate
ob_ventgrate_005.matrix_parent_inverse = Matrix(((1.0, 0.0, -0.0, 1.348), (0.0, -4.371e-08, 1.0, -0.001455), (0.0, -1.0, -4.371e-08, 7.889), (-0.0, 0.0, -0.0, 1.0)))
ob_ventgrate_005.location = (-1.544, 7.889, 0.001563)
ob_ventgrate_005.scale = (0.9435, 0.9554, 1.0)
ob_ventgrate_005.lock_rotations_4d = False
ob_ventgrate_005.empty_display_type = 'ARROWS'
ob_ventgrate_005.lineart.crease_threshold = 0.0
ob_soldtubeshortgap.location = (-4.602, 2.007, 0.001456)
ob_soldtubeshortgap.rotation_mode = 'XZY'
ob_soldtubeshortgap.lock_rotations_4d = False
ob_soldtubeshortgap.empty_display_type = 'ARROWS'
ob_soldtubeshortgap.lineart.crease_threshold = 0.0
ob_solidtubelonggap.location = (-4.427, -0.8957, 0.001456)
ob_solidtubelonggap.lock_rotations_4d = False
ob_solidtubelonggap.empty_display_type = 'ARROWS'
ob_solidtubelonggap.lineart.crease_threshold = 0.0
ob_solidtubethreewaystraight.location = (2.249, 7.127, 0.001456)
ob_solidtubethreewaystraight.lock_rotations_4d = False
ob_solidtubethreewaystraight.empty_display_type = 'ARROWS'
ob_solidtubethreewaystraight.lineart.crease_threshold = 0.0

# ---- collection membership
col_collection.objects.link(ob_basetube)
col_collection.objects.link(ob_copy)
col_collection.objects.link(ob_solidtubelong)
col_collection.objects.link(ob_soldtubeshort)
col_collection.objects.link(ob_solidtubecurve)
col_collection.objects.link(ob_solidtubeup)
col_collection.objects.link(ob_solidtubethreeway)
col_collection.objects.link(ob_soldtubeshort_001)
col_collection.objects.link(ob_soldtubeshort_002)
col_collection.objects.link(ob_solidtubethreeway_001)
col_collection.objects.link(ob_solidtubethreeway_002)
col_collection.objects.link(ob_solidtubethreeway_003)
col_collection.objects.link(ob_solidtubecurve_001)
col_collection.objects.link(ob_solidtubecurve_002)
col_collection.objects.link(ob_solidtubeup_001)
col_collection.objects.link(ob_solidtubeup_002)
col_collection.objects.link(ob_solidtubelong_001)
col_collection.objects.link(ob_solidtubelong_002)
col_collection.objects.link(ob_solidtubethreeway_004)
col_collection.objects.link(ob_fanclosebarrier)
col_collection.objects.link(ob_solidtube4way)
col_collection.objects.link(ob_solidtube4way_001)
col_collection.objects.link(ob_solidtube4way_002)
col_collection.objects.link(ob_solidtube4way_003)
col_collection.objects.link(ob_solidtube4way_004)
col_collection.objects.link(ob_ventgrate)
col_collection.objects.link(ob_solidtube4wayholebottom)
col_collection.objects.link(ob_solidtube4way_006)
col_collection.objects.link(ob_solidtube4way_007)
col_collection.objects.link(ob_solidtube4way_008)
col_collection.objects.link(ob_solidtube4way_009)
col_collection.objects.link(ob_ventgrate_001)
col_collection.objects.link(ob_ventgrate_002)
col_collection.objects.link(ob_ventgrate_003)
col_collection.objects.link(ob_ventgrate_004)
col_collection.objects.link(ob_ventgrate_005)
col_collection.objects.link(ob_soldtubeshortgap)
col_collection.objects.link(ob_solidtubelonggap)
col_collection.objects.link(ob_solidtubethreewaystraight)

# ---- scene / render settings (as saved in the file)
scene.frame_start = 1; scene.frame_end = 250; scene.frame_set(0)
scene.render.engine = 'BLENDER_EEVEE_NEXT'
scene.cycles.use_denoising = False
scene.cycles.samples = 128
scene.cycles.sampling_pattern = 'TABULATED_SOBOL'
scene.cycles.use_adaptive_sampling = False
scene.cycles.use_light_tree = False
scene.view_settings.view_transform = 'Filmic'
bpy.context.view_layer.update()

# ---- added for rendering (the .blend has no active camera and no usable light): camera, sun
cam_auto = bpy.data.cameras.new('AutoCamera')
cam_auto.lens = 50.0
cam_auto.sensor_width = 36.0
cam_auto.clip_end = 1000.0
ob_auto_camera = bpy.data.objects.new('AutoCamera', cam_auto)
scene.collection.objects.link(ob_auto_camera)
ob_auto_camera.location = (14.9049, -15.7453, 13.1618)
ob_auto_camera.rotation_euler = (1.09748, -7.21219e-08, 0.694738)
scene.camera = ob_auto_camera
light_auto_sun = bpy.data.lights.new('AutoSun', 'SUN')
light_auto_sun.energy = 3.0
light_auto_sun.angle = 0.0523599
ob_auto_sun = bpy.data.objects.new('AutoSun', light_auto_sun)
scene.collection.objects.link(ob_auto_sun)
ob_auto_sun.rotation_euler = (0.872665, 0.174533, 0.523599)
bpy.context.view_layer.update()
